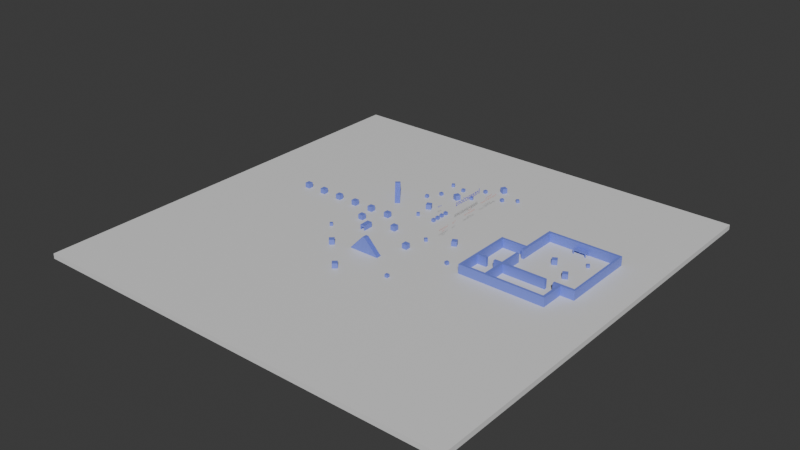 # Source: testing_level.blend  (saved by Blender 4.4.32; exported with 4.5.12 LTS)
import bpy
from mathutils import Matrix  # noqa: F401  (used for matrix-valued properties, if any)

bpy.ops.wm.read_factory_settings(use_empty=True)
scene = bpy.context.scene
scene.name = 'Scene'

# ---- collections
col_collection = bpy.data.collections.new('Collection'); scene.collection.children.link(col_collection)

# ---- materials (node trees are filled in below, after node groups)
mat_material = bpy.data.materials.new('Material')
mat_material.alpha_threshold = 0.0
mat_material.roughness = 0.5
mat_material.line_color = (0.0, 0.0, 0.0, 1.0)
mat_material_001 = bpy.data.materials.new('Material.001')
mat_text = bpy.data.materials.new('Text')
mat_sub_text = bpy.data.materials.new('Sub Text')

# ---- material node trees
mat_material.use_nodes = True; mat_material.node_tree.nodes.clear()
_N = mat_material.node_tree.nodes; _L = mat_material.node_tree.links
n0 = _N.new('ShaderNodeOutputMaterial'); n0.name = 'Material Output'; n0.location = (300, 300)
n1 = _N.new('ShaderNodeBsdfPrincipled'); n1.name = 'Principled BSDF'; n1.location = (10, 300)
n1.inputs[3].default_value = 1.45
_L.new(n1.outputs[0], n0.inputs[0])
n0.is_active_output = True
mat_material_001.use_nodes = True; mat_material_001.node_tree.nodes.clear()
_N = mat_material_001.node_tree.nodes; _L = mat_material_001.node_tree.links
n0 = _N.new('ShaderNodeBsdfPrincipled'); n0.name = 'Principled BSDF'; n0.location = (10, 300)
n0.inputs[0].default_value = (0.1836, 0.2421, 0.8003, 1.0)
n1 = _N.new('ShaderNodeOutputMaterial'); n1.name = 'Material Output'; n1.location = (300, 300)
_L.new(n0.outputs[0], n1.inputs[0])
n1.is_active_output = True
mat_text.use_nodes = True; mat_text.node_tree.nodes.clear()
_N = mat_text.node_tree.nodes; _L = mat_text.node_tree.links
n0 = _N.new('ShaderNodeBsdfPrincipled'); n0.name = 'Principled BSDF'; n0.location = (10, 300)
n0.inputs[0].default_value = (0.0577, 0.02324, 0.8011, 1.0)
n1 = _N.new('ShaderNodeOutputMaterial'); n1.name = 'Material Output'; n1.location = (300, 300)
_L.new(n0.outputs[0], n1.inputs[0])
n1.is_active_output = True
mat_sub_text.use_nodes = True; mat_sub_text.node_tree.nodes.clear()
_N = mat_sub_text.node_tree.nodes; _L = mat_sub_text.node_tree.links
n0 = _N.new('ShaderNodeBsdfPrincipled'); n0.name = 'Principled BSDF'; n0.location = (10, 300)
n0.inputs[0].default_value = (0.8002, 0.309, 0.261, 1.0)
n1 = _N.new('ShaderNodeOutputMaterial'); n1.name = 'Material Output'; n1.location = (300, 300)
_L.new(n0.outputs[0], n1.inputs[0])
n1.is_active_output = True

# ---- world
world_world = bpy.data.worlds.new('World'); scene.world = world_world
world_world.use_nodes = True; world_world.node_tree.nodes.clear()
_N = world_world.node_tree.nodes; _L = world_world.node_tree.links
n0 = _N.new('ShaderNodeOutputWorld'); n0.name = 'World Output'; n0.location = (300, 300)
n1 = _N.new('ShaderNodeBackground'); n1.name = 'Background'; n1.location = (10, 300)
n1.inputs[0].default_value = (0.05088, 0.05088, 0.05088, 1.0)
_L.new(n1.outputs[0], n0.inputs[0])
n0.is_active_output = True
world_world.color = (0.05088, 0.05088, 0.05088)
world_world.sun_shadow_jitter_overblur = 0.0

# ---- meshes
me_cube = bpy.data.meshes.new('Cube')
me_cube.from_pydata([(85.1, 85.1, 1.0), (85.1, 85.1, -1.0), (85.1, -85.1, 1.0), (85.1, -85.1, -1.0), (-85.1, 85.1, 1.0), (-85.1, 85.1, -1.0), (-85.1, -85.1, 1.0), (-85.1, -85.1, -1.0)], [], [(0, 4, 6, 2), (3, 2, 6, 7), (7, 6, 4, 5), (5, 1, 3, 7), (1, 0, 2, 3), (5, 4, 0, 1)])
_uv = me_cube.uv_layers.new(name='UVMap')
_uv.uv.foreach_set('vector', [0.625, 0.5, 0.875, 0.5, 0.875, 0.75, 0.625, 0.75, 0.375, 0.75, 0.625, 0.75, 0.625, 1.0, 0.375, 1.0, 0.375, 0.0, 0.625, 0.0, 0.625, 0.25, 0.375, 0.25, 0.125, 0.5, 0.375, 0.5, 0.375, 0.75, 0.125, 0.75, 0.375, 0.5, 0.625, 0.5, 0.625, 0.75, 0.375, 0.75, 0.375, 0.25, 0.625, 0.25, 0.625, 0.5, 0.375, 0.5])
me_cube.materials.append(mat_material)
me_cube.use_mirror_vertex_groups = False
me_cube.update()
me_cube_001 = bpy.data.meshes.new('Cube.001')
me_cube_001.from_pydata([(-3.062, 1.0, -3.062), (-3.062, 1.0, 2.938), (2.938, 1.0, -3.062), (-3.062, -1.0, -3.062), (-3.062, -1.0, 2.938), (2.938, -1.0, -3.062), (-2.762, 1.0, 2.938), (2.938, 1.0, -2.762), (-2.445, 1.0, 2.938), (-2.445, 1.0, 2.603), (-2.128, 1.0, 2.603), (-2.128, 1.0, 2.268), (-1.812, 1.0, 2.268), (-1.812, 1.0, 1.933), (-1.495, 1.0, 1.933), (-1.495, 1.0, 1.597), (-1.178, 1.0, 1.597), (-1.178, 1.0, 1.262), (-0.8615, 1.0, 1.262), (-0.8615, 1.0, 0.9267), (-0.5449, 1.0, 0.9267), (-0.5449, 1.0, 0.5914), (-0.2282, 1.0, 0.5914), (-0.2282, 1.0, 0.2561), (0.08846, 1.0, 0.2561), (0.08846, 1.0, -0.07919), (0.4051, 1.0, -0.07919), (0.4051, 1.0, -0.4145), (0.7218, 1.0, -0.4145), (0.7218, 1.0, -0.7498), (1.038, 1.0, -0.7498), (1.038, 1.0, -1.085), (1.355, 1.0, -1.085), (1.355, 1.0, -1.42), (1.672, 1.0, -1.42), (1.672, 1.0, -1.756), (1.988, 1.0, -1.756), (1.988, 1.0, -2.091), (2.305, 1.0, -2.091), (2.305, 1.0, -2.426), (2.622, 1.0, -2.426), (2.622, 1.0, -2.762), (2.938, -1.0, -2.762), (-2.762, -1.0, 2.938), (2.622, -1.0, -2.762), (2.622, -1.0, -2.426), (2.305, -1.0, -2.426), (2.305, -1.0, -2.091), (1.988, -1.0, -2.091), (1.988, -1.0, -1.756), (1.672, -1.0, -1.756), (1.672, -1.0, -1.42), (1.355, -1.0, -1.42), (1.355, -1.0, -1.085), (1.038, -1.0, -1.085), (1.038, -1.0, -0.7498), (0.7218, -1.0, -0.7498), (0.7218, -1.0, -0.4145), (0.4051, -1.0, -0.4145), (0.4051, -1.0, -0.07919), (0.08846, -1.0, -0.07919), (0.08846, -1.0, 0.2561), (-0.2282, -1.0, 0.2561), (-0.2282, -1.0, 0.5914), (-0.5449, -1.0, 0.5914), (-0.5449, -1.0, 0.9267), (-0.8615, -1.0, 0.9267), (-0.8615, -1.0, 1.262), (-1.178, -1.0, 1.262), (-1.178, -1.0, 1.597), (-1.495, -1.0, 1.597), (-1.495, -1.0, 1.933), (-1.812, -1.0, 1.933), (-1.812, -1.0, 2.268), (-2.128, -1.0, 2.268), (-2.128, -1.0, 2.603), (-2.445, -1.0, 2.603), (-2.445, -1.0, 2.938)], [], [(2, 7, 42, 5), (5, 42, 44, 45, 46, 47, 48, 49, 50, 51, 52, 53, 54, 55, 56, 57, 58, 59, 60, 61, 62, 63, 64, 65, 66, 67, 68, 69, 70, 71, 72, 73, 74, 75, 76, 77, 43, 4, 3), (3, 4, 1, 0), (2, 5, 3, 0), (0, 1, 6, 8, 9, 10, 11, 12, 13, 14, 15, 16, 17, 18, 19, 20, 21, 22, 23, 24, 25, 26, 27, 28, 29, 30, 31, 32, 33, 34, 35, 36, 37, 38, 39, 40, 41, 7, 2), (6, 43, 77, 8), (8, 77, 76, 9), (9, 76, 75, 10), (10, 75, 74, 11), (11, 74, 73, 12), (12, 73, 72, 13), (13, 72, 71, 14), (14, 71, 70, 15), (15, 70, 69, 16), (16, 69, 68, 17), (17, 68, 67, 18), (18, 67, 66, 19), (19, 66, 65, 20), (20, 65, 64, 21), (21, 64, 63, 22), (22, 63, 62, 23), (23, 62, 61, 24), (24, 61, 60, 25), (25, 60, 59, 26), (26, 59, 58, 27), (27, 58, 57, 28), (28, 57, 56, 29), (29, 56, 55, 30), (30, 55, 54, 31), (31, 54, 53, 32), (32, 53, 52, 33), (33, 52, 51, 34), (34, 51, 50, 35), (35, 50, 49, 36), (36, 49, 48, 37), (37, 48, 47, 38), (38, 47, 46, 39), (39, 46, 45, 40), (40, 45, 44, 41), (41, 44, 42, 7), (43, 6, 1, 4)])
_uv = me_cube_001.uv_layers.new(name='UVMap')
_uv.uv.foreach_set('vector', [0.375, 0.25, 0.3875, 0.25, 0.3875, 0.5, 0.375, 0.5, 0.375, 0.5, 0.3875, 0.5, 0.3875, 0.5132, 0.4015, 0.5132, 0.4015, 0.5264, 0.4154, 0.5264, 0.4154, 0.5396, 0.4294, 0.5396, 0.4294, 0.5528, 0.4434, 0.5528, 0.4434, 0.566, 0.4574, 0.566, 0.4574, 0.5792, 0.4713, 0.5792, 0.4713, 0.5924, 0.4853, 0.5924, 0.4853, 0.6056, 0.4993, 0.6056, 0.4993, 0.6187, 0.5132, 0.6187, 0.5132, 0.6319, 0.5272, 0.6319, 0.5272, 0.6451, 0.5412, 0.6451, 0.5412, 0.6583, 0.5551, 0.6583, 0.5551, 0.6715, 0.5691, 0.6715, 0.5691, 0.6847, 0.5831, 0.6847, 0.5831, 0.6979, 0.5971, 0.6979, 0.5971, 0.7111, 0.611, 0.7111, 0.611, 0.7243, 0.625, 0.7243, 0.625, 0.7375, 0.625, 0.75, 0.375, 0.75, 0.375, 0.75, 0.625, 0.75, 0.625, 1.0, 0.375, 1.0, 0.125, 0.5, 0.375, 0.5, 0.375, 0.75, 0.125, 0.75, 0.375, 0.0, 0.625, 0.0, 0.625, 0.0125, 0.625, 0.02569, 0.611, 0.02569, 0.611, 0.03889, 0.5971, 0.03889, 0.5971, 0.05208, 0.5831, 0.05208, 0.5831, 0.06528, 0.5691, 0.06528, 0.5691, 0.07847, 0.5551, 0.07847, 0.5551, 0.09167, 0.5412, 0.09167, 0.5412, 0.1049, 0.5272, 0.1049, 0.5272, 0.1181, 0.5132, 0.1181, 0.5132, 0.1313, 0.4993, 0.1313, 0.4993, 0.1444, 0.4853, 0.1444, 0.4853, 0.1576, 0.4713, 0.1576, 0.4713, 0.1708, 0.4574, 0.1708, 0.4574, 0.184, 0.4434, 0.184, 0.4434, 0.1972, 0.4294, 0.1972, 0.4294, 0.2104, 0.4154, 0.2104, 0.4154, 0.2236, 0.4015, 0.2236, 0.4015, 0.2368, 0.3875, 0.2368, 0.3875, 0.25, 0.375, 0.25, 0.875, 0.7375, 0.625, 0.7375, 0.625, 0.7243, 0.875, 0.7243, 0.875, 0.7243, 0.625, 0.7243, 0.625, 0.7243, 0.875, 0.7243, 0.875, 0.7243, 0.625, 0.7243, 0.625, 0.7111, 0.875, 0.7111, 0.875, 0.7111, 0.625, 0.7111, 0.625, 0.7111, 0.875, 0.7111, 0.875, 0.7111, 0.625, 0.7111, 0.625, 0.6979, 0.875, 0.6979, 0.875, 0.6979, 0.625, 0.6979, 0.625, 0.6979, 0.875, 0.6979, 0.875, 0.6979, 0.625, 0.6979, 0.625, 0.6847, 0.875, 0.6847, 0.875, 0.6847, 0.625, 0.6847, 0.625, 0.6847, 0.875, 0.6847, 0.875, 0.6847, 0.625, 0.6847, 0.625, 0.6715, 0.875, 0.6715, 0.875, 0.6715, 0.625, 0.6715, 0.625, 0.6715, 0.875, 0.6715, 0.875, 0.6715, 0.625, 0.6715, 0.625, 0.6583, 0.875, 0.6583, 0.875, 0.6583, 0.625, 0.6583, 0.625, 0.6583, 0.875, 0.6583, 0.875, 0.6583, 0.625, 0.6583, 0.625, 0.6451, 0.875, 0.6451, 0.875, 0.6451, 0.625, 0.6451, 0.625, 0.6451, 0.875, 0.6451, 0.875, 0.6451, 0.625, 0.6451, 0.625, 0.6319, 0.875, 0.6319, 0.875, 0.6319, 0.625, 0.6319, 0.625, 0.6319, 0.875, 0.6319, 0.875, 0.6319, 0.625, 0.6319, 0.625, 0.5, 0.875, 0.5, 0.625, 0.25, 0.625, 0.5, 0.4993, 0.5, 0.4993, 0.25, 0.4993, 0.25, 0.4993, 0.5, 0.4993, 0.5, 0.4993, 0.25, 0.4993, 0.25, 0.4993, 0.5, 0.4853, 0.5, 0.4853, 0.25, 0.4853, 0.25, 0.4853, 0.5, 0.4853, 0.5, 0.4853, 0.25, 0.4853, 0.25, 0.4853, 0.5, 0.4713, 0.5, 0.4713, 0.25, 0.4713, 0.25, 0.4713, 0.5, 0.4713, 0.5, 0.4713, 0.25, 0.4713, 0.25, 0.4713, 0.5, 0.4574, 0.5, 0.4574, 0.25, 0.4574, 0.25, 0.4574, 0.5, 0.4574, 0.5, 0.4574, 0.25, 0.4574, 0.25, 0.4574, 0.5, 0.4434, 0.5, 0.4434, 0.25, 0.4434, 0.25, 0.4434, 0.5, 0.4434, 0.5, 0.4434, 0.25, 0.4434, 0.25, 0.4434, 0.5, 0.4294, 0.5, 0.4294, 0.25, 0.4294, 0.25, 0.4294, 0.5, 0.4294, 0.5, 0.4294, 0.25, 0.4294, 0.25, 0.4294, 0.5, 0.4154, 0.5, 0.4154, 0.25, 0.4154, 0.25, 0.4154, 0.5, 0.4154, 0.5, 0.4154, 0.25, 0.4154, 0.25, 0.4154, 0.5, 0.4015, 0.5, 0.4015, 0.25, 0.4015, 0.25, 0.4015, 0.5, 0.4015, 0.5, 0.4015, 0.25, 0.4015, 0.25, 0.4015, 0.5, 0.3875, 0.5, 0.3875, 0.25, 0.3875, 0.25, 0.3875, 0.5, 0.3875, 0.5, 0.3875, 0.25, 0.625, 0.7375, 0.875, 0.7375, 0.875, 0.75, 0.625, 0.75])
me_cube_001.materials.append(mat_material_001)
me_cube_001.update()
me_cube_002 = bpy.data.meshes.new('Cube.002')
me_cube_002.from_pydata([(-1.0, -1.0, -1.0), (-1.0, -1.0, 1.0), (-1.0, 1.0, -1.0), (-1.0, 1.0, 1.0), (1.0, -1.0, -1.0), (1.0, -1.0, 1.0), (1.0, 1.0, -1.0), (1.0, 1.0, 1.0)], [], [(0, 1, 3, 2), (2, 3, 7, 6), (6, 7, 5, 4), (4, 5, 1, 0), (2, 6, 4, 0), (7, 3, 1, 5)])
_uv = me_cube_002.uv_layers.new(name='UVMap')
_uv.uv.foreach_set('vector', [0.375, 0.0, 0.625, 0.0, 0.625, 0.25, 0.375, 0.25, 0.375, 0.25, 0.625, 0.25, 0.625, 0.5, 0.375, 0.5, 0.375, 0.5, 0.625, 0.5, 0.625, 0.75, 0.375, 0.75, 0.375, 0.75, 0.625, 0.75, 0.625, 1.0, 0.375, 1.0, 0.125, 0.5, 0.375, 0.5, 0.375, 0.75, 0.125, 0.75, 0.625, 0.5, 0.875, 0.5, 0.875, 0.75, 0.625, 0.75])
me_cube_002.materials.append(mat_material_001)
me_cube_002.update()
me_cube_003 = bpy.data.meshes.new('Cube.003')
me_cube_003.from_pydata([(-1.0, -1.0, -1.0), (-1.0, -1.0, 1.0), (-1.0, 1.0, -1.0), (-1.0, 1.0, 1.0), (1.0, -1.0, -1.0), (1.0, -1.0, 1.0), (1.0, 1.0, -1.0), (1.0, 1.0, 1.0)], [], [(0, 1, 3, 2), (2, 3, 7, 6), (6, 7, 5, 4), (4, 5, 1, 0), (2, 6, 4, 0), (7, 3, 1, 5)])
_uv = me_cube_003.uv_layers.new(name='UVMap')
_uv.uv.foreach_set('vector', [0.375, 0.0, 0.625, 0.0, 0.625, 0.25, 0.375, 0.25, 0.375, 0.25, 0.625, 0.25, 0.625, 0.5, 0.375, 0.5, 0.375, 0.5, 0.625, 0.5, 0.625, 0.75, 0.375, 0.75, 0.375, 0.75, 0.625, 0.75, 0.625, 1.0, 0.375, 1.0, 0.125, 0.5, 0.375, 0.5, 0.375, 0.75, 0.125, 0.75, 0.625, 0.5, 0.875, 0.5, 0.875, 0.75, 0.625, 0.75])
me_cube_003.materials.append(mat_material_001)
me_cube_003.update()
me_cube_004 = bpy.data.meshes.new('Cube.004')
me_cube_004.from_pydata([(-0.6, -0.6, -0.6), (-0.6, -0.6, 0.6), (-0.6, 0.6, -0.6), (-0.6, 0.6, 0.6), (0.6, -0.6, -0.6), (0.6, -0.6, 0.6), (0.6, 0.6, -0.6), (0.6, 0.6, 0.6)], [], [(0, 1, 3, 2), (2, 3, 7, 6), (6, 7, 5, 4), (4, 5, 1, 0), (2, 6, 4, 0), (7, 3, 1, 5)])
_uv = me_cube_004.uv_layers.new(name='UVMap')
_uv.uv.foreach_set('vector', [0.375, 0.0, 0.625, 0.0, 0.625, 0.25, 0.375, 0.25, 0.375, 0.25, 0.625, 0.25, 0.625, 0.5, 0.375, 0.5, 0.375, 0.5, 0.625, 0.5, 0.625, 0.75, 0.375, 0.75, 0.375, 0.75, 0.625, 0.75, 0.625, 1.0, 0.375, 1.0, 0.125, 0.5, 0.375, 0.5, 0.375, 0.75, 0.125, 0.75, 0.625, 0.5, 0.875, 0.5, 0.875, 0.75, 0.625, 0.75])
me_cube_004.materials.append(mat_material_001)
me_cube_004.update()
me_cube_005 = bpy.data.meshes.new('Cube.005')
me_cube_005.from_pydata([(-0.8475, -0.041, -0.6), (-0.8475, -0.041, 0.6), (-0.041, 0.8475, -0.6), (-0.041, 0.8475, 0.6), (0.041, -0.8475, -0.6), (0.041, -0.8475, 0.6), (0.8475, 0.041, -0.6), (0.8475, 0.041, 0.6)], [], [(0, 1, 3, 2), (2, 3, 7, 6), (6, 7, 5, 4), (4, 5, 1, 0), (2, 6, 4, 0), (7, 3, 1, 5)])
_uv = me_cube_005.uv_layers.new(name='UVMap')
_uv.uv.foreach_set('vector', [0.375, 0.0, 0.625, 0.0, 0.625, 0.25, 0.375, 0.25, 0.375, 0.25, 0.625, 0.25, 0.625, 0.5, 0.375, 0.5, 0.375, 0.5, 0.625, 0.5, 0.625, 0.75, 0.375, 0.75, 0.375, 0.75, 0.625, 0.75, 0.625, 1.0, 0.375, 1.0, 0.125, 0.5, 0.375, 0.5, 0.375, 0.75, 0.125, 0.75, 0.625, 0.5, 0.875, 0.5, 0.875, 0.75, 0.625, 0.75])
me_cube_005.materials.append(mat_material_001)
me_cube_005.update()
me_cube_006 = bpy.data.meshes.new('Cube.006')
me_cube_006.from_pydata([(3.062, -1.0, -3.062), (3.062, -1.0, 2.938), (-2.938, -1.0, -3.062), (3.062, 1.0, -3.062), (3.062, 1.0, 2.938), (-2.938, 1.0, -3.062), (2.762, -1.0, 2.938), (-2.938, -1.0, -2.762), (2.445, -1.0, 2.938), (2.445, -1.0, 2.603), (2.128, -1.0, 2.603), (2.128, -1.0, 2.268), (1.812, -1.0, 2.268), (1.812, -1.0, 1.933), (1.495, -1.0, 1.933), (1.495, -1.0, 1.597), (1.178, -1.0, 1.597), (1.178, -1.0, 1.262), (0.8615, -1.0, 1.262), (0.8615, -1.0, 0.9267), (0.5449, -1.0, 0.9267), (0.5449, -1.0, 0.5914), (0.2282, -1.0, 0.5914), (0.2282, -1.0, 0.2561), (-0.08846, -1.0, 0.2561), (-0.08846, -1.0, -0.07919), (-0.4051, -1.0, -0.07919), (-0.4051, -1.0, -0.4145), (-0.7218, -1.0, -0.4145), (-0.7218, -1.0, -0.7498), (-1.038, -1.0, -0.7498), (-1.038, -1.0, -1.085), (-1.355, -1.0, -1.085), (-1.355, -1.0, -1.42), (-1.672, -1.0, -1.42), (-1.672, -1.0, -1.756), (-1.988, -1.0, -1.756), (-1.988, -1.0, -2.091), (-2.305, -1.0, -2.091), (-2.305, -1.0, -2.426), (-2.622, -1.0, -2.426), (-2.622, -1.0, -2.762), (-2.938, 1.0, -2.762), (2.762, 1.0, 2.938), (-2.622, 1.0, -2.762), (-2.622, 1.0, -2.426), (-2.305, 1.0, -2.426), (-2.305, 1.0, -2.091), (-1.988, 1.0, -2.091), (-1.988, 1.0, -1.756), (-1.672, 1.0, -1.756), (-1.672, 1.0, -1.42), (-1.355, 1.0, -1.42), (-1.355, 1.0, -1.085), (-1.038, 1.0, -1.085), (-1.038, 1.0, -0.7498), (-0.7218, 1.0, -0.7498), (-0.7218, 1.0, -0.4145), (-0.4051, 1.0, -0.4145), (-0.4051, 1.0, -0.07919), (-0.08846, 1.0, -0.07919), (-0.08846, 1.0, 0.2561), (0.2282, 1.0, 0.2561), (0.2282, 1.0, 0.5914), (0.5449, 1.0, 0.5914), (0.5449, 1.0, 0.9267), (0.8615, 1.0, 0.9267), (0.8615, 1.0, 1.262), (1.178, 1.0, 1.262), (1.178, 1.0, 1.597), (1.495, 1.0, 1.597), (1.495, 1.0, 1.933), (1.812, 1.0, 1.933), (1.812, 1.0, 2.268), (2.128, 1.0, 2.268), (2.128, 1.0, 2.603), (2.445, 1.0, 2.603), (2.445, 1.0, 2.938)], [], [(2, 7, 42, 5), (5, 42, 44, 45, 46, 47, 48, 49, 50, 51, 52, 53, 54, 55, 56, 57, 58, 59, 60, 61, 62, 63, 64, 65, 66, 67, 68, 69, 70, 71, 72, 73, 74, 75, 76, 77, 43, 4, 3), (3, 4, 1, 0), (2, 5, 3, 0), (0, 1, 6, 8, 9, 10, 11, 12, 13, 14, 15, 16, 17, 18, 19, 20, 21, 22, 23, 24, 25, 26, 27, 28, 29, 30, 31, 32, 33, 34, 35, 36, 37, 38, 39, 40, 41, 7, 2), (6, 43, 77, 8), (8, 77, 76, 9), (9, 76, 75, 10), (10, 75, 74, 11), (11, 74, 73, 12), (12, 73, 72, 13), (13, 72, 71, 14), (14, 71, 70, 15), (15, 70, 69, 16), (16, 69, 68, 17), (17, 68, 67, 18), (18, 67, 66, 19), (19, 66, 65, 20), (20, 65, 64, 21), (21, 64, 63, 22), (22, 63, 62, 23), (23, 62, 61, 24), (24, 61, 60, 25), (25, 60, 59, 26), (26, 59, 58, 27), (27, 58, 57, 28), (28, 57, 56, 29), (29, 56, 55, 30), (30, 55, 54, 31), (31, 54, 53, 32), (32, 53, 52, 33), (33, 52, 51, 34), (34, 51, 50, 35), (35, 50, 49, 36), (36, 49, 48, 37), (37, 48, 47, 38), (38, 47, 46, 39), (39, 46, 45, 40), (40, 45, 44, 41), (41, 44, 42, 7), (43, 6, 1, 4)])
_uv = me_cube_006.uv_layers.new(name='UVMap')
_uv.uv.foreach_set('vector', [0.375, 0.25, 0.3875, 0.25, 0.3875, 0.5, 0.375, 0.5, 0.375, 0.5, 0.3875, 0.5, 0.3875, 0.5132, 0.4015, 0.5132, 0.4015, 0.5264, 0.4154, 0.5264, 0.4154, 0.5396, 0.4294, 0.5396, 0.4294, 0.5528, 0.4434, 0.5528, 0.4434, 0.566, 0.4574, 0.566, 0.4574, 0.5792, 0.4713, 0.5792, 0.4713, 0.5924, 0.4853, 0.5924, 0.4853, 0.6056, 0.4993, 0.6056, 0.4993, 0.6187, 0.5132, 0.6187, 0.5132, 0.6319, 0.5272, 0.6319, 0.5272, 0.6451, 0.5412, 0.6451, 0.5412, 0.6583, 0.5551, 0.6583, 0.5551, 0.6715, 0.5691, 0.6715, 0.5691, 0.6847, 0.5831, 0.6847, 0.5831, 0.6979, 0.5971, 0.6979, 0.5971, 0.7111, 0.611, 0.7111, 0.611, 0.7243, 0.625, 0.7243, 0.625, 0.7375, 0.625, 0.75, 0.375, 0.75, 0.375, 0.75, 0.625, 0.75, 0.625, 1.0, 0.375, 1.0, 0.125, 0.5, 0.375, 0.5, 0.375, 0.75, 0.125, 0.75, 0.375, 0.0, 0.625, 0.0, 0.625, 0.0125, 0.625, 0.02569, 0.611, 0.02569, 0.611, 0.03889, 0.5971, 0.03889, 0.5971, 0.05208, 0.5831, 0.05208, 0.5831, 0.06528, 0.5691, 0.06528, 0.5691, 0.07847, 0.5551, 0.07847, 0.5551, 0.09167, 0.5412, 0.09167, 0.5412, 0.1049, 0.5272, 0.1049, 0.5272, 0.1181, 0.5132, 0.1181, 0.5132, 0.1313, 0.4993, 0.1313, 0.4993, 0.1444, 0.4853, 0.1444, 0.4853, 0.1576, 0.4713, 0.1576, 0.4713, 0.1708, 0.4574, 0.1708, 0.4574, 0.184, 0.4434, 0.184, 0.4434, 0.1972, 0.4294, 0.1972, 0.4294, 0.2104, 0.4154, 0.2104, 0.4154, 0.2236, 0.4015, 0.2236, 0.4015, 0.2368, 0.3875, 0.2368, 0.3875, 0.25, 0.375, 0.25, 0.875, 0.7375, 0.625, 0.7375, 0.625, 0.7243, 0.875, 0.7243, 0.875, 0.7243, 0.625, 0.7243, 0.625, 0.7243, 0.875, 0.7243, 0.875, 0.7243, 0.625, 0.7243, 0.625, 0.7111, 0.875, 0.7111, 0.875, 0.7111, 0.625, 0.7111, 0.625, 0.7111, 0.875, 0.7111, 0.875, 0.7111, 0.625, 0.7111, 0.625, 0.6979, 0.875, 0.6979, 0.875, 0.6979, 0.625, 0.6979, 0.625, 0.6979, 0.875, 0.6979, 0.875, 0.6979, 0.625, 0.6979, 0.625, 0.6847, 0.875, 0.6847, 0.875, 0.6847, 0.625, 0.6847, 0.625, 0.6847, 0.875, 0.6847, 0.875, 0.6847, 0.625, 0.6847, 0.625, 0.6715, 0.875, 0.6715, 0.875, 0.6715, 0.625, 0.6715, 0.625, 0.6715, 0.875, 0.6715, 0.875, 0.6715, 0.625, 0.6715, 0.625, 0.6583, 0.875, 0.6583, 0.875, 0.6583, 0.625, 0.6583, 0.625, 0.6583, 0.875, 0.6583, 0.875, 0.6583, 0.625, 0.6583, 0.625, 0.6451, 0.875, 0.6451, 0.875, 0.6451, 0.625, 0.6451, 0.625, 0.6451, 0.875, 0.6451, 0.875, 0.6451, 0.625, 0.6451, 0.625, 0.6319, 0.875, 0.6319, 0.875, 0.6319, 0.625, 0.6319, 0.625, 0.6319, 0.875, 0.6319, 0.875, 0.6319, 0.625, 0.6319, 0.625, 0.5, 0.875, 0.5, 0.625, 0.25, 0.625, 0.5, 0.4993, 0.5, 0.4993, 0.25, 0.4993, 0.25, 0.4993, 0.5, 0.4993, 0.5, 0.4993, 0.25, 0.4993, 0.25, 0.4993, 0.5, 0.4853, 0.5, 0.4853, 0.25, 0.4853, 0.25, 0.4853, 0.5, 0.4853, 0.5, 0.4853, 0.25, 0.4853, 0.25, 0.4853, 0.5, 0.4713, 0.5, 0.4713, 0.25, 0.4713, 0.25, 0.4713, 0.5, 0.4713, 0.5, 0.4713, 0.25, 0.4713, 0.25, 0.4713, 0.5, 0.4574, 0.5, 0.4574, 0.25, 0.4574, 0.25, 0.4574, 0.5, 0.4574, 0.5, 0.4574, 0.25, 0.4574, 0.25, 0.4574, 0.5, 0.4434, 0.5, 0.4434, 0.25, 0.4434, 0.25, 0.4434, 0.5, 0.4434, 0.5, 0.4434, 0.25, 0.4434, 0.25, 0.4434, 0.5, 0.4294, 0.5, 0.4294, 0.25, 0.4294, 0.25, 0.4294, 0.5, 0.4294, 0.5, 0.4294, 0.25, 0.4294, 0.25, 0.4294, 0.5, 0.4154, 0.5, 0.4154, 0.25, 0.4154, 0.25, 0.4154, 0.5, 0.4154, 0.5, 0.4154, 0.25, 0.4154, 0.25, 0.4154, 0.5, 0.4015, 0.5, 0.4015, 0.25, 0.4015, 0.25, 0.4015, 0.5, 0.4015, 0.5, 0.4015, 0.25, 0.4015, 0.25, 0.4015, 0.5, 0.3875, 0.5, 0.3875, 0.25, 0.3875, 0.25, 0.3875, 0.5, 0.3875, 0.5, 0.3875, 0.25, 0.625, 0.7375, 0.875, 0.7375, 0.875, 0.75, 0.625, 0.75])
me_cube_006.materials.append(mat_material_001)
me_cube_006.update()
me_cube_007 = bpy.data.meshes.new('Cube.007')
me_cube_007.from_pydata([(-1.051, -1.0, -0.9486), (-1.051, 1.0, -0.9486), (0.9486, -1.0, -0.9486), (0.9486, -1.0, 1.051), (0.9486, 1.0, -0.9486), (0.9486, 1.0, 1.051), (0.672, -1.0, 1.051), (-1.051, -1.0, -0.672), (0.672, -1.0, 0.6206), (0.2411, -1.0, 0.6206), (0.2411, -1.0, 0.1897), (-0.1897, -1.0, 0.1897), (-0.1897, -1.0, -0.2411), (-0.6206, -1.0, -0.2411), (-0.6206, -1.0, -0.672), (-1.051, 1.0, -0.672), (0.672, 1.0, 1.051), (-0.6206, 1.0, -0.672), (-0.6206, 1.0, -0.2411), (-0.1897, 1.0, -0.2411), (-0.1897, 1.0, 0.1897), (0.2411, 1.0, 0.1897), (0.2411, 1.0, 0.6206), (0.672, 1.0, 0.6206)], [], [(5, 16, 6, 3), (4, 5, 3, 2), (0, 7, 15, 1), (1, 4, 2, 0), (1, 15, 17, 18, 19, 20, 21, 22, 23, 16, 5, 4), (6, 16, 23, 8), (8, 23, 22, 9), (9, 22, 21, 10), (10, 21, 20, 11), (11, 20, 19, 12), (12, 19, 18, 13), (13, 18, 17, 14), (14, 17, 15, 7), (2, 3, 6, 8, 9, 10, 11, 12, 13, 14, 7, 0)])
_uv = me_cube_007.uv_layers.new(name='UVMap')
_uv.uv.foreach_set('vector', [0.625, 0.5, 0.6596, 0.5, 0.6596, 0.75, 0.625, 0.75, 0.375, 0.5, 0.625, 0.5, 0.625, 0.75, 0.375, 0.75, 0.375, 0.0, 0.4096, 0.0, 0.4096, 0.25, 0.375, 0.25, 0.125, 0.5, 0.375, 0.5, 0.375, 0.75, 0.125, 0.75, 0.375, 0.25, 0.4096, 0.25, 0.4096, 0.3039, 0.4634, 0.3039, 0.4634, 0.3577, 0.5173, 0.3577, 0.5173, 0.4116, 0.5711, 0.4116, 0.5711, 0.4654, 0.625, 0.4654, 0.625, 0.5, 0.375, 0.5, 0.6596, 0.75, 0.6596, 0.5, 0.6596, 0.5, 0.6596, 0.75, 0.6596, 0.75, 0.6596, 0.5, 0.7134, 0.5, 0.7134, 0.75, 0.7134, 0.75, 0.7134, 0.5, 0.7134, 0.5, 0.7134, 0.75, 0.7134, 0.75, 0.7134, 0.5, 0.875, 0.5, 0.875, 0.75, 0.625, 0.0, 0.625, 0.25, 0.4634, 0.25, 0.4634, 0.0, 0.4634, 0.0, 0.4634, 0.25, 0.4634, 0.25, 0.4634, 0.0, 0.4634, 0.0, 0.4634, 0.25, 0.4096, 0.25, 0.4096, 0.0, 0.4096, 0.0, 0.4096, 0.25, 0.4096, 0.25, 0.4096, 0.0, 0.375, 0.75, 0.625, 0.75, 0.625, 0.7846, 0.5711, 0.7846, 0.5711, 0.8384, 0.5173, 0.8384, 0.5173, 0.8923, 0.4634, 0.8923, 0.4634, 0.9461, 0.4096, 0.9461, 0.4096, 1.0, 0.375, 1.0])
me_cube_007.materials.append(mat_material_001)
me_cube_007.update()
me_cube_008 = bpy.data.meshes.new('Cube.008')
me_cube_008.from_pydata([(-1.0, -1.0, -0.8138), (-1.0, -1.0, 1.186), (-1.0, 1.0, -0.8138), (-1.0, 1.0, 1.186), (1.0, -1.0, -0.8138), (1.0, -1.0, 1.186), (1.0, 1.0, -0.8138), (1.0, 1.0, 1.186), (-0.6635, 1.0, 0.4413), (-0.6635, 1.0, -0.8138), (0.6635, 1.0, 0.4413), (0.6635, 1.0, -0.8138), (0.6635, -1.0, 0.4413), (-0.6635, -1.0, -0.8138), (-0.6635, -1.0, 0.4413), (0.6635, -1.0, -0.8138)], [], [(0, 1, 3, 2), (2, 3, 7, 6, 11, 10, 8, 9), (6, 7, 5, 4), (15, 4, 5, 1, 0, 13, 14, 12), (11, 6, 4, 15), (0, 2, 9, 13), (7, 3, 1, 5), (9, 8, 14, 13), (12, 10, 11, 15), (8, 10, 12, 14)])
_uv = me_cube_008.uv_layers.new(name='UVMap')
_uv.uv.foreach_set('vector', [0.375, 0.0, 0.625, 0.0, 0.625, 0.25, 0.375, 0.25, 0.375, 0.25, 0.625, 0.25, 0.625, 0.5, 0.375, 0.5, 0.375, 0.4579, 0.5319, 0.4579, 0.5319, 0.2921, 0.375, 0.2921, 0.375, 0.5, 0.625, 0.5, 0.625, 0.75, 0.375, 0.75, 0.375, 0.7921, 0.375, 0.75, 0.625, 0.75, 0.625, 1.0, 0.375, 1.0, 0.375, 0.9579, 0.5319, 0.9579, 0.5319, 0.7921, 0.3329, 0.5, 0.375, 0.5, 0.375, 0.75, 0.3329, 0.75, 0.125, 0.75, 0.125, 0.5, 0.1671, 0.5, 0.1671, 0.75, 0.625, 0.5, 0.875, 0.5, 0.875, 0.75, 0.625, 0.75, 0.3886, 0.2049, 0.625, 0.2049, 0.625, 0.04512, 0.3886, 0.04512, 0.625, 0.7049, 0.625, 0.5451, 0.3886, 0.5451, 0.3886, 0.7049, 0.875, 0.5451, 0.625, 0.5451, 0.625, 0.7049, 0.875, 0.7049])
me_cube_008.materials.append(mat_material_001)
me_cube_008.update()
me_cube_009 = bpy.data.meshes.new('Cube.009')
me_cube_009.from_pydata([(-1.0, -1.0, -0.8138), (-1.0, -1.0, 1.186), (-1.0, 1.0, -0.8138), (-1.0, 1.0, 1.186), (1.0, -1.0, -0.8138), (1.0, -1.0, 1.186), (1.0, 1.0, -0.8138), (1.0, 1.0, 1.186), (-0.6635, 1.0, 0.4413), (-0.6635, 1.0, -0.8138), (0.6635, 1.0, 0.4413), (0.6635, 1.0, -0.8138), (0.6635, -1.0, 0.4413), (-0.6635, -1.0, -0.8138), (-0.6635, -1.0, 0.4413), (0.6635, -1.0, -0.8138)], [], [(0, 1, 3, 2), (2, 3, 7, 6, 11, 10, 8, 9), (6, 7, 5, 4), (15, 4, 5, 1, 0, 13, 14, 12), (11, 6, 4, 15), (0, 2, 9, 13), (7, 3, 1, 5), (9, 8, 14, 13), (12, 10, 11, 15), (8, 10, 12, 14)])
_uv = me_cube_009.uv_layers.new(name='UVMap')
_uv.uv.foreach_set('vector', [0.375, 0.0, 0.625, 0.0, 0.625, 0.25, 0.375, 0.25, 0.375, 0.25, 0.625, 0.25, 0.625, 0.5, 0.375, 0.5, 0.375, 0.4579, 0.5319, 0.4579, 0.5319, 0.2921, 0.375, 0.2921, 0.375, 0.5, 0.625, 0.5, 0.625, 0.75, 0.375, 0.75, 0.375, 0.7921, 0.375, 0.75, 0.625, 0.75, 0.625, 1.0, 0.375, 1.0, 0.375, 0.9579, 0.5319, 0.9579, 0.5319, 0.7921, 0.3329, 0.5, 0.375, 0.5, 0.375, 0.75, 0.3329, 0.75, 0.125, 0.75, 0.125, 0.5, 0.1671, 0.5, 0.1671, 0.75, 0.625, 0.5, 0.875, 0.5, 0.875, 0.75, 0.625, 0.75, 0.3886, 0.2049, 0.625, 0.2049, 0.625, 0.04512, 0.3886, 0.04512, 0.625, 0.7049, 0.625, 0.5451, 0.3886, 0.5451, 0.3886, 0.7049, 0.875, 0.5451, 0.625, 0.5451, 0.625, 0.7049, 0.875, 0.7049])
me_cube_009.materials.append(mat_material_001)
me_cube_009.update()
me_cube_010 = bpy.data.meshes.new('Cube.010')
me_cube_010.from_pydata([(-1.0, -1.0, -1.0), (-1.0, -1.0, 1.0), (-1.0, 1.0, -1.0), (-1.0, 1.0, 1.0), (1.0, -1.0, -1.0), (1.0, -1.0, 1.0), (1.0, 1.0, -1.0), (1.0, 1.0, 1.0)], [], [(0, 1, 3, 2), (2, 3, 7, 6), (6, 7, 5, 4), (4, 5, 1, 0), (2, 6, 4, 0), (7, 3, 1, 5)])
_uv = me_cube_010.uv_layers.new(name='UVMap')
_uv.uv.foreach_set('vector', [0.375, 0.0, 0.625, 0.0, 0.625, 0.25, 0.375, 0.25, 0.375, 0.25, 0.625, 0.25, 0.625, 0.5, 0.375, 0.5, 0.375, 0.5, 0.625, 0.5, 0.625, 0.75, 0.375, 0.75, 0.375, 0.75, 0.625, 0.75, 0.625, 1.0, 0.375, 1.0, 0.125, 0.5, 0.375, 0.5, 0.375, 0.75, 0.125, 0.75, 0.625, 0.5, 0.875, 0.5, 0.875, 0.75, 0.625, 0.75])
me_cube_010.materials.append(mat_material_001)
me_cube_010.update()
me_cube_012 = bpy.data.meshes.new('Cube.012')
me_cube_012.from_pydata([(1.411, -0.09481, -1.0), (1.411, -0.09481, 1.0), (-0.0948, -1.411, -1.0), (-0.0948, -1.411, 1.0), (0.09481, 1.411, -1.0), (0.09481, 1.411, 1.0), (-1.411, 0.09481, -1.0), (-1.411, 0.09481, 1.0)], [], [(0, 1, 3, 2), (2, 3, 7, 6), (6, 7, 5, 4), (4, 5, 1, 0), (2, 6, 4, 0), (7, 3, 1, 5)])
_uv = me_cube_012.uv_layers.new(name='UVMap')
_uv.uv.foreach_set('vector', [0.375, 0.0, 0.625, 0.0, 0.625, 0.25, 0.375, 0.25, 0.375, 0.25, 0.625, 0.25, 0.625, 0.5, 0.375, 0.5, 0.375, 0.5, 0.625, 0.5, 0.625, 0.75, 0.375, 0.75, 0.375, 0.75, 0.625, 0.75, 0.625, 1.0, 0.375, 1.0, 0.125, 0.5, 0.375, 0.5, 0.375, 0.75, 0.125, 0.75, 0.625, 0.5, 0.875, 0.5, 0.875, 0.75, 0.625, 0.75])
me_cube_012.materials.append(mat_material_001)
me_cube_012.update()
me_cube_013 = bpy.data.meshes.new('Cube.013')
me_cube_013.from_pydata([(0.8466, -0.05688, -0.6), (0.8466, -0.05688, 0.6), (-0.05688, -0.8466, -0.6), (-0.05688, -0.8466, 0.6), (0.05688, 0.8466, -0.6), (0.05688, 0.8466, 0.6), (-0.8466, 0.05688, -0.6), (-0.8466, 0.05688, 0.6)], [], [(0, 1, 3, 2), (2, 3, 7, 6), (6, 7, 5, 4), (4, 5, 1, 0), (2, 6, 4, 0), (7, 3, 1, 5)])
_uv = me_cube_013.uv_layers.new(name='UVMap')
_uv.uv.foreach_set('vector', [0.375, 0.0, 0.625, 0.0, 0.625, 0.25, 0.375, 0.25, 0.375, 0.25, 0.625, 0.25, 0.625, 0.5, 0.375, 0.5, 0.375, 0.5, 0.625, 0.5, 0.625, 0.75, 0.375, 0.75, 0.375, 0.75, 0.625, 0.75, 0.625, 1.0, 0.375, 1.0, 0.125, 0.5, 0.375, 0.5, 0.375, 0.75, 0.125, 0.75, 0.625, 0.5, 0.875, 0.5, 0.875, 0.75, 0.625, 0.75])
me_cube_013.materials.append(mat_material_001)
me_cube_013.update()
me_cube_014 = bpy.data.meshes.new('Cube.014')
me_cube_014.from_pydata([(-0.6, -0.6, -0.6), (-0.6, -0.6, 0.6), (-0.6, 0.6, -0.6), (-0.6, 0.6, 0.6), (0.6, -0.6, -0.6), (0.6, -0.6, 0.6), (0.6, 0.6, -0.6), (0.6, 0.6, 0.6)], [], [(0, 1, 3, 2), (2, 3, 7, 6), (6, 7, 5, 4), (4, 5, 1, 0), (2, 6, 4, 0), (7, 3, 1, 5)])
_uv = me_cube_014.uv_layers.new(name='UVMap')
_uv.uv.foreach_set('vector', [0.375, 0.0, 0.625, 0.0, 0.625, 0.25, 0.375, 0.25, 0.375, 0.25, 0.625, 0.25, 0.625, 0.5, 0.375, 0.5, 0.375, 0.5, 0.625, 0.5, 0.625, 0.75, 0.375, 0.75, 0.375, 0.75, 0.625, 0.75, 0.625, 1.0, 0.375, 1.0, 0.125, 0.5, 0.375, 0.5, 0.375, 0.75, 0.125, 0.75, 0.625, 0.5, 0.875, 0.5, 0.875, 0.75, 0.625, 0.75])
me_cube_014.materials.append(mat_material_001)
me_cube_014.update()
me_cube_015 = bpy.data.meshes.new('Cube.015')
me_cube_015.from_pydata([(1.411, -0.09481, -1.0), (1.411, -0.09481, 1.0), (-0.09481, -1.411, -1.0), (-0.09481, -1.411, 1.0), (0.09481, 1.411, -1.0), (0.09481, 1.411, 1.0), (-1.411, 0.0948, -1.0), (-1.411, 0.0948, 1.0)], [], [(0, 1, 3, 2), (2, 3, 7, 6), (6, 7, 5, 4), (4, 5, 1, 0), (2, 6, 4, 0), (7, 3, 1, 5)])
_uv = me_cube_015.uv_layers.new(name='UVMap')
_uv.uv.foreach_set('vector', [0.375, 0.0, 0.625, 0.0, 0.625, 0.25, 0.375, 0.25, 0.375, 0.25, 0.625, 0.25, 0.625, 0.5, 0.375, 0.5, 0.375, 0.5, 0.625, 0.5, 0.625, 0.75, 0.375, 0.75, 0.375, 0.75, 0.625, 0.75, 0.625, 1.0, 0.375, 1.0, 0.125, 0.5, 0.375, 0.5, 0.375, 0.75, 0.125, 0.75, 0.625, 0.5, 0.875, 0.5, 0.875, 0.75, 0.625, 0.75])
me_cube_015.materials.append(mat_material_001)
me_cube_015.update()
me_cube_011 = bpy.data.meshes.new('Cube.011')
me_cube_011.from_pydata([(-1.0, -1.0, -1.0), (-1.0, -1.0, 1.0), (-1.0, 1.0, -1.0), (-1.0, 1.0, 1.0), (1.0, -1.0, -1.0), (1.0, -1.0, 1.0), (1.0, 1.0, -1.0), (1.0, 1.0, 1.0)], [], [(0, 1, 3, 2), (2, 3, 7, 6), (6, 7, 5, 4), (4, 5, 1, 0), (2, 6, 4, 0), (7, 3, 1, 5)])
_uv = me_cube_011.uv_layers.new(name='UVMap')
_uv.uv.foreach_set('vector', [0.375, 0.0, 0.625, 0.0, 0.625, 0.25, 0.375, 0.25, 0.375, 0.25, 0.625, 0.25, 0.625, 0.5, 0.375, 0.5, 0.375, 0.5, 0.625, 0.5, 0.625, 0.75, 0.375, 0.75, 0.375, 0.75, 0.625, 0.75, 0.625, 1.0, 0.375, 1.0, 0.125, 0.5, 0.375, 0.5, 0.375, 0.75, 0.125, 0.75, 0.625, 0.5, 0.875, 0.5, 0.875, 0.75, 0.625, 0.75])
me_cube_011.materials.append(mat_material_001)
me_cube_011.update()
me_cube_016 = bpy.data.meshes.new('Cube.016')
me_cube_016.from_pydata([(-1.321, 0.5051, -1.0), (-1.321, 0.5051, 1.0), (0.5051, 1.321, -1.0), (0.5051, 1.321, 1.0), (-0.5051, -1.321, -1.0), (-0.5051, -1.321, 1.0), (1.321, -0.5051, -1.0), (1.321, -0.5051, 1.0)], [], [(0, 1, 3, 2), (2, 3, 7, 6), (6, 7, 5, 4), (4, 5, 1, 0), (2, 6, 4, 0), (7, 3, 1, 5)])
_uv = me_cube_016.uv_layers.new(name='UVMap')
_uv.uv.foreach_set('vector', [0.375, 0.0, 0.625, 0.0, 0.625, 0.25, 0.375, 0.25, 0.375, 0.25, 0.625, 0.25, 0.625, 0.5, 0.375, 0.5, 0.375, 0.5, 0.625, 0.5, 0.625, 0.75, 0.375, 0.75, 0.375, 0.75, 0.625, 0.75, 0.625, 1.0, 0.375, 1.0, 0.125, 0.5, 0.375, 0.5, 0.375, 0.75, 0.125, 0.75, 0.625, 0.5, 0.875, 0.5, 0.875, 0.75, 0.625, 0.75])
me_cube_016.materials.append(mat_material_001)
me_cube_016.update()
me_cube_017 = bpy.data.meshes.new('Cube.017')
me_cube_017.from_pydata([(-0.3831, 0.7571, -0.6), (-0.3831, 0.7571, 0.6), (0.7571, 0.3831, -0.6), (0.7571, 0.3831, 0.6), (-0.7571, -0.3831, -0.6), (-0.7571, -0.3831, 0.6), (0.3831, -0.7571, -0.6), (0.3831, -0.7571, 0.6)], [], [(0, 1, 3, 2), (2, 3, 7, 6), (6, 7, 5, 4), (4, 5, 1, 0), (2, 6, 4, 0), (7, 3, 1, 5)])
_uv = me_cube_017.uv_layers.new(name='UVMap')
_uv.uv.foreach_set('vector', [0.375, 0.0, 0.625, 0.0, 0.625, 0.25, 0.375, 0.25, 0.375, 0.25, 0.625, 0.25, 0.625, 0.5, 0.375, 0.5, 0.375, 0.5, 0.625, 0.5, 0.625, 0.75, 0.375, 0.75, 0.375, 0.75, 0.625, 0.75, 0.625, 1.0, 0.375, 1.0, 0.125, 0.5, 0.375, 0.5, 0.375, 0.75, 0.125, 0.75, 0.625, 0.5, 0.875, 0.5, 0.875, 0.75, 0.625, 0.75])
me_cube_017.materials.append(mat_material_001)
me_cube_017.update()
me_cube_018 = bpy.data.meshes.new('Cube.018')
me_cube_018.from_pydata([(-1.321, 0.5051, -1.0), (-1.321, 0.5051, 1.0), (0.5051, 1.321, -1.0), (0.5051, 1.321, 1.0), (-0.5051, -1.321, -1.0), (-0.5051, -1.321, 1.0), (1.321, -0.5051, -1.0), (1.321, -0.5051, 1.0)], [], [(0, 1, 3, 2), (2, 3, 7, 6), (6, 7, 5, 4), (4, 5, 1, 0), (2, 6, 4, 0), (7, 3, 1, 5)])
_uv = me_cube_018.uv_layers.new(name='UVMap')
_uv.uv.foreach_set('vector', [0.375, 0.0, 0.625, 0.0, 0.625, 0.25, 0.375, 0.25, 0.375, 0.25, 0.625, 0.25, 0.625, 0.5, 0.375, 0.5, 0.375, 0.5, 0.625, 0.5, 0.625, 0.75, 0.375, 0.75, 0.375, 0.75, 0.625, 0.75, 0.625, 1.0, 0.375, 1.0, 0.125, 0.5, 0.375, 0.5, 0.375, 0.75, 0.125, 0.75, 0.625, 0.5, 0.875, 0.5, 0.875, 0.75, 0.625, 0.75])
me_cube_018.materials.append(mat_material_001)
me_cube_018.update()
me_cube_023 = bpy.data.meshes.new('Cube.023')
me_cube_023.from_pydata([(0.6002, -0.5998, -0.6), (0.6002, -0.5998, 0.6), (-0.5998, -0.6002, -0.6), (-0.5998, -0.6002, 0.6), (0.5998, 0.6002, -0.6), (0.5998, 0.6002, 0.6), (-0.6002, 0.5998, -0.6), (-0.6002, 0.5998, 0.6)], [], [(0, 1, 3, 2), (2, 3, 7, 6), (6, 7, 5, 4), (4, 5, 1, 0), (2, 6, 4, 0), (7, 3, 1, 5)])
_uv = me_cube_023.uv_layers.new(name='UVMap')
_uv.uv.foreach_set('vector', [0.375, 0.0, 0.625, 0.0, 0.625, 0.25, 0.375, 0.25, 0.375, 0.25, 0.625, 0.25, 0.625, 0.5, 0.375, 0.5, 0.375, 0.5, 0.625, 0.5, 0.625, 0.75, 0.375, 0.75, 0.375, 0.75, 0.625, 0.75, 0.625, 1.0, 0.375, 1.0, 0.125, 0.5, 0.375, 0.5, 0.375, 0.75, 0.125, 0.75, 0.625, 0.5, 0.875, 0.5, 0.875, 0.75, 0.625, 0.75])
me_cube_023.materials.append(mat_material_001)
me_cube_023.update()
me_cube_024 = bpy.data.meshes.new('Cube.024')
me_cube_024.from_pydata([(0.1391, 0.837, -0.6), (0.1391, 0.837, 0.6), (0.837, -0.1391, -0.6), (0.837, -0.1391, 0.6), (-0.837, 0.1391, -0.6), (-0.837, 0.1391, 0.6), (-0.1391, -0.837, -0.6), (-0.1391, -0.837, 0.6)], [], [(0, 1, 3, 2), (2, 3, 7, 6), (6, 7, 5, 4), (4, 5, 1, 0), (2, 6, 4, 0), (7, 3, 1, 5)])
_uv = me_cube_024.uv_layers.new(name='UVMap')
_uv.uv.foreach_set('vector', [0.375, 0.0, 0.625, 0.0, 0.625, 0.25, 0.375, 0.25, 0.375, 0.25, 0.625, 0.25, 0.625, 0.5, 0.375, 0.5, 0.375, 0.5, 0.625, 0.5, 0.625, 0.75, 0.375, 0.75, 0.375, 0.75, 0.625, 0.75, 0.625, 1.0, 0.375, 1.0, 0.125, 0.5, 0.375, 0.5, 0.375, 0.75, 0.125, 0.75, 0.625, 0.5, 0.875, 0.5, 0.875, 0.75, 0.625, 0.75])
me_cube_024.materials.append(mat_material_001)
me_cube_024.update()
me_cube_027 = bpy.data.meshes.new('Cube.027')
me_cube_027.from_pydata([(-3.062, 1.0, -3.062), (-3.062, 1.0, 2.938), (2.938, 1.0, -3.062), (-3.062, -1.0, -3.062), (-3.062, -1.0, 2.938), (2.938, -1.0, -3.062), (-2.762, 1.0, 2.938), (2.938, 1.0, -2.762), (-2.445, 1.0, 2.938), (-2.445, 1.0, 2.603), (-2.128, 1.0, 2.603), (-2.128, 1.0, 2.268), (-1.812, 1.0, 2.268), (-1.812, 1.0, 1.933), (-1.495, 1.0, 1.933), (-1.495, 1.0, 1.597), (-1.178, 1.0, 1.597), (-1.178, 1.0, 1.262), (-0.8615, 1.0, 1.262), (-0.8615, 1.0, 0.9267), (-0.5449, 1.0, 0.9267), (-0.5449, 1.0, 0.5914), (-0.2282, 1.0, 0.5914), (-0.2282, 1.0, 0.2561), (0.08846, 1.0, 0.2561), (0.08846, 1.0, -0.07919), (0.4051, 1.0, -0.07919), (0.4051, 1.0, -0.4145), (0.7218, 1.0, -0.4145), (0.7218, 1.0, -0.7498), (1.038, 1.0, -0.7498), (1.038, 1.0, -1.085), (1.355, 1.0, -1.085), (1.355, 1.0, -1.42), (1.672, 1.0, -1.42), (1.672, 1.0, -1.756), (1.988, 1.0, -1.756), (1.988, 1.0, -2.091), (2.305, 1.0, -2.091), (2.305, 1.0, -2.426), (2.622, 1.0, -2.426), (2.622, 1.0, -2.762), (2.938, -1.0, -2.762), (-2.762, -1.0, 2.938), (2.622, -1.0, -2.762), (2.622, -1.0, -2.426), (2.305, -1.0, -2.426), (2.305, -1.0, -2.091), (1.988, -1.0, -2.091), (1.988, -1.0, -1.756), (1.672, -1.0, -1.756), (1.672, -1.0, -1.42), (1.355, -1.0, -1.42), (1.355, -1.0, -1.085), (1.038, -1.0, -1.085), (1.038, -1.0, -0.7498), (0.7218, -1.0, -0.7498), (0.7218, -1.0, -0.4145), (0.4051, -1.0, -0.4145), (0.4051, -1.0, -0.07919), (0.08846, -1.0, -0.07919), (0.08846, -1.0, 0.2561), (-0.2282, -1.0, 0.2561), (-0.2282, -1.0, 0.5914), (-0.5449, -1.0, 0.5914), (-0.5449, -1.0, 0.9267), (-0.8615, -1.0, 0.9267), (-0.8615, -1.0, 1.262), (-1.178, -1.0, 1.262), (-1.178, -1.0, 1.597), (-1.495, -1.0, 1.597), (-1.495, -1.0, 1.933), (-1.812, -1.0, 1.933), (-1.812, -1.0, 2.268), (-2.128, -1.0, 2.268), (-2.128, -1.0, 2.603), (-2.445, -1.0, 2.603), (-2.445, -1.0, 2.938)], [], [(2, 7, 42, 5), (5, 42, 44, 45, 46, 47, 48, 49, 50, 51, 52, 53, 54, 55, 56, 57, 58, 59, 60, 61, 62, 63, 64, 65, 66, 67, 68, 69, 70, 71, 72, 73, 74, 75, 76, 77, 43, 4, 3), (3, 4, 1, 0), (2, 5, 3, 0), (0, 1, 6, 8, 9, 10, 11, 12, 13, 14, 15, 16, 17, 18, 19, 20, 21, 22, 23, 24, 25, 26, 27, 28, 29, 30, 31, 32, 33, 34, 35, 36, 37, 38, 39, 40, 41, 7, 2), (6, 43, 77, 8), (8, 77, 76, 9), (9, 76, 75, 10), (10, 75, 74, 11), (11, 74, 73, 12), (12, 73, 72, 13), (13, 72, 71, 14), (14, 71, 70, 15), (15, 70, 69, 16), (16, 69, 68, 17), (17, 68, 67, 18), (18, 67, 66, 19), (19, 66, 65, 20), (20, 65, 64, 21), (21, 64, 63, 22), (22, 63, 62, 23), (23, 62, 61, 24), (24, 61, 60, 25), (25, 60, 59, 26), (26, 59, 58, 27), (27, 58, 57, 28), (28, 57, 56, 29), (29, 56, 55, 30), (30, 55, 54, 31), (31, 54, 53, 32), (32, 53, 52, 33), (33, 52, 51, 34), (34, 51, 50, 35), (35, 50, 49, 36), (36, 49, 48, 37), (37, 48, 47, 38), (38, 47, 46, 39), (39, 46, 45, 40), (40, 45, 44, 41), (41, 44, 42, 7), (43, 6, 1, 4)])
_uv = me_cube_027.uv_layers.new(name='UVMap')
_uv.uv.foreach_set('vector', [0.375, 0.25, 0.3875, 0.25, 0.3875, 0.5, 0.375, 0.5, 0.375, 0.5, 0.3875, 0.5, 0.3875, 0.5132, 0.4015, 0.5132, 0.4015, 0.5264, 0.4154, 0.5264, 0.4154, 0.5396, 0.4294, 0.5396, 0.4294, 0.5528, 0.4434, 0.5528, 0.4434, 0.566, 0.4574, 0.566, 0.4574, 0.5792, 0.4713, 0.5792, 0.4713, 0.5924, 0.4853, 0.5924, 0.4853, 0.6056, 0.4993, 0.6056, 0.4993, 0.6187, 0.5132, 0.6187, 0.5132, 0.6319, 0.5272, 0.6319, 0.5272, 0.6451, 0.5412, 0.6451, 0.5412, 0.6583, 0.5551, 0.6583, 0.5551, 0.6715, 0.5691, 0.6715, 0.5691, 0.6847, 0.5831, 0.6847, 0.5831, 0.6979, 0.5971, 0.6979, 0.5971, 0.7111, 0.611, 0.7111, 0.611, 0.7243, 0.625, 0.7243, 0.625, 0.7375, 0.625, 0.75, 0.375, 0.75, 0.375, 0.75, 0.625, 0.75, 0.625, 1.0, 0.375, 1.0, 0.125, 0.5, 0.375, 0.5, 0.375, 0.75, 0.125, 0.75, 0.375, 0.0, 0.625, 0.0, 0.625, 0.0125, 0.625, 0.02569, 0.611, 0.02569, 0.611, 0.03889, 0.5971, 0.03889, 0.5971, 0.05208, 0.5831, 0.05208, 0.5831, 0.06528, 0.5691, 0.06528, 0.5691, 0.07847, 0.5551, 0.07847, 0.5551, 0.09167, 0.5412, 0.09167, 0.5412, 0.1049, 0.5272, 0.1049, 0.5272, 0.1181, 0.5132, 0.1181, 0.5132, 0.1313, 0.4993, 0.1313, 0.4993, 0.1444, 0.4853, 0.1444, 0.4853, 0.1576, 0.4713, 0.1576, 0.4713, 0.1708, 0.4574, 0.1708, 0.4574, 0.184, 0.4434, 0.184, 0.4434, 0.1972, 0.4294, 0.1972, 0.4294, 0.2104, 0.4154, 0.2104, 0.4154, 0.2236, 0.4015, 0.2236, 0.4015, 0.2368, 0.3875, 0.2368, 0.3875, 0.25, 0.375, 0.25, 0.875, 0.7375, 0.625, 0.7375, 0.625, 0.7243, 0.875, 0.7243, 0.875, 0.7243, 0.625, 0.7243, 0.625, 0.7243, 0.875, 0.7243, 0.875, 0.7243, 0.625, 0.7243, 0.625, 0.7111, 0.875, 0.7111, 0.875, 0.7111, 0.625, 0.7111, 0.625, 0.7111, 0.875, 0.7111, 0.875, 0.7111, 0.625, 0.7111, 0.625, 0.6979, 0.875, 0.6979, 0.875, 0.6979, 0.625, 0.6979, 0.625, 0.6979, 0.875, 0.6979, 0.875, 0.6979, 0.625, 0.6979, 0.625, 0.6847, 0.875, 0.6847, 0.875, 0.6847, 0.625, 0.6847, 0.625, 0.6847, 0.875, 0.6847, 0.875, 0.6847, 0.625, 0.6847, 0.625, 0.6715, 0.875, 0.6715, 0.875, 0.6715, 0.625, 0.6715, 0.625, 0.6715, 0.875, 0.6715, 0.875, 0.6715, 0.625, 0.6715, 0.625, 0.6583, 0.875, 0.6583, 0.875, 0.6583, 0.625, 0.6583, 0.625, 0.6583, 0.875, 0.6583, 0.875, 0.6583, 0.625, 0.6583, 0.625, 0.6451, 0.875, 0.6451, 0.875, 0.6451, 0.625, 0.6451, 0.625, 0.6451, 0.875, 0.6451, 0.875, 0.6451, 0.625, 0.6451, 0.625, 0.6319, 0.875, 0.6319, 0.875, 0.6319, 0.625, 0.6319, 0.625, 0.6319, 0.875, 0.6319, 0.875, 0.6319, 0.625, 0.6319, 0.625, 0.5, 0.875, 0.5, 0.625, 0.25, 0.625, 0.5, 0.4993, 0.5, 0.4993, 0.25, 0.4993, 0.25, 0.4993, 0.5, 0.4993, 0.5, 0.4993, 0.25, 0.4993, 0.25, 0.4993, 0.5, 0.4853, 0.5, 0.4853, 0.25, 0.4853, 0.25, 0.4853, 0.5, 0.4853, 0.5, 0.4853, 0.25, 0.4853, 0.25, 0.4853, 0.5, 0.4713, 0.5, 0.4713, 0.25, 0.4713, 0.25, 0.4713, 0.5, 0.4713, 0.5, 0.4713, 0.25, 0.4713, 0.25, 0.4713, 0.5, 0.4574, 0.5, 0.4574, 0.25, 0.4574, 0.25, 0.4574, 0.5, 0.4574, 0.5, 0.4574, 0.25, 0.4574, 0.25, 0.4574, 0.5, 0.4434, 0.5, 0.4434, 0.25, 0.4434, 0.25, 0.4434, 0.5, 0.4434, 0.5, 0.4434, 0.25, 0.4434, 0.25, 0.4434, 0.5, 0.4294, 0.5, 0.4294, 0.25, 0.4294, 0.25, 0.4294, 0.5, 0.4294, 0.5, 0.4294, 0.25, 0.4294, 0.25, 0.4294, 0.5, 0.4154, 0.5, 0.4154, 0.25, 0.4154, 0.25, 0.4154, 0.5, 0.4154, 0.5, 0.4154, 0.25, 0.4154, 0.25, 0.4154, 0.5, 0.4015, 0.5, 0.4015, 0.25, 0.4015, 0.25, 0.4015, 0.5, 0.4015, 0.5, 0.4015, 0.25, 0.4015, 0.25, 0.4015, 0.5, 0.3875, 0.5, 0.3875, 0.25, 0.3875, 0.25, 0.3875, 0.5, 0.3875, 0.5, 0.3875, 0.25, 0.625, 0.7375, 0.875, 0.7375, 0.875, 0.75, 0.625, 0.75])
me_cube_027.materials.append(mat_material_001)
me_cube_027.update()
me_cube_028 = bpy.data.meshes.new('Cube.028')
me_cube_028.from_pydata([(3.062, -1.0, -3.062), (3.062, -1.0, 2.938), (-2.938, -1.0, -3.062), (3.062, 1.0, -3.062), (3.062, 1.0, 2.938), (-2.938, 1.0, -3.062), (2.762, -1.0, 2.938), (-2.938, -1.0, -2.762), (2.445, -1.0, 2.938), (2.445, -1.0, 2.603), (2.128, -1.0, 2.603), (2.128, -1.0, 2.268), (1.812, -1.0, 2.268), (1.812, -1.0, 1.933), (1.495, -1.0, 1.933), (1.495, -1.0, 1.597), (1.178, -1.0, 1.597), (1.178, -1.0, 1.262), (0.8615, -1.0, 1.262), (0.8615, -1.0, 0.9267), (0.5449, -1.0, 0.9267), (0.5449, -1.0, 0.5914), (0.2282, -1.0, 0.5914), (0.2282, -1.0, 0.2561), (-0.08846, -1.0, 0.2561), (-0.08846, -1.0, -0.07919), (-0.4051, -1.0, -0.07919), (-0.4051, -1.0, -0.4145), (-0.7218, -1.0, -0.4145), (-0.7218, -1.0, -0.7498), (-1.038, -1.0, -0.7498), (-1.038, -1.0, -1.085), (-1.355, -1.0, -1.085), (-1.355, -1.0, -1.42), (-1.672, -1.0, -1.42), (-1.672, -1.0, -1.756), (-1.988, -1.0, -1.756), (-1.988, -1.0, -2.091), (-2.305, -1.0, -2.091), (-2.305, -1.0, -2.426), (-2.622, -1.0, -2.426), (-2.622, -1.0, -2.762), (-2.938, 1.0, -2.762), (2.762, 1.0, 2.938), (-2.622, 1.0, -2.762), (-2.622, 1.0, -2.426), (-2.305, 1.0, -2.426), (-2.305, 1.0, -2.091), (-1.988, 1.0, -2.091), (-1.988, 1.0, -1.756), (-1.672, 1.0, -1.756), (-1.672, 1.0, -1.42), (-1.355, 1.0, -1.42), (-1.355, 1.0, -1.085), (-1.038, 1.0, -1.085), (-1.038, 1.0, -0.7498), (-0.7218, 1.0, -0.7498), (-0.7218, 1.0, -0.4145), (-0.4051, 1.0, -0.4145), (-0.4051, 1.0, -0.07919), (-0.08846, 1.0, -0.07919), (-0.08846, 1.0, 0.2561), (0.2282, 1.0, 0.2561), (0.2282, 1.0, 0.5914), (0.5449, 1.0, 0.5914), (0.5449, 1.0, 0.9267), (0.8615, 1.0, 0.9267), (0.8615, 1.0, 1.262), (1.178, 1.0, 1.262), (1.178, 1.0, 1.597), (1.495, 1.0, 1.597), (1.495, 1.0, 1.933), (1.812, 1.0, 1.933), (1.812, 1.0, 2.268), (2.128, 1.0, 2.268), (2.128, 1.0, 2.603), (2.445, 1.0, 2.603), (2.445, 1.0, 2.938)], [], [(2, 7, 42, 5), (5, 42, 44, 45, 46, 47, 48, 49, 50, 51, 52, 53, 54, 55, 56, 57, 58, 59, 60, 61, 62, 63, 64, 65, 66, 67, 68, 69, 70, 71, 72, 73, 74, 75, 76, 77, 43, 4, 3), (3, 4, 1, 0), (2, 5, 3, 0), (0, 1, 6, 8, 9, 10, 11, 12, 13, 14, 15, 16, 17, 18, 19, 20, 21, 22, 23, 24, 25, 26, 27, 28, 29, 30, 31, 32, 33, 34, 35, 36, 37, 38, 39, 40, 41, 7, 2), (6, 43, 77, 8), (8, 77, 76, 9), (9, 76, 75, 10), (10, 75, 74, 11), (11, 74, 73, 12), (12, 73, 72, 13), (13, 72, 71, 14), (14, 71, 70, 15), (15, 70, 69, 16), (16, 69, 68, 17), (17, 68, 67, 18), (18, 67, 66, 19), (19, 66, 65, 20), (20, 65, 64, 21), (21, 64, 63, 22), (22, 63, 62, 23), (23, 62, 61, 24), (24, 61, 60, 25), (25, 60, 59, 26), (26, 59, 58, 27), (27, 58, 57, 28), (28, 57, 56, 29), (29, 56, 55, 30), (30, 55, 54, 31), (31, 54, 53, 32), (32, 53, 52, 33), (33, 52, 51, 34), (34, 51, 50, 35), (35, 50, 49, 36), (36, 49, 48, 37), (37, 48, 47, 38), (38, 47, 46, 39), (39, 46, 45, 40), (40, 45, 44, 41), (41, 44, 42, 7), (43, 6, 1, 4)])
_uv = me_cube_028.uv_layers.new(name='UVMap')
_uv.uv.foreach_set('vector', [0.375, 0.25, 0.3875, 0.25, 0.3875, 0.5, 0.375, 0.5, 0.375, 0.5, 0.3875, 0.5, 0.3875, 0.5132, 0.4015, 0.5132, 0.4015, 0.5264, 0.4154, 0.5264, 0.4154, 0.5396, 0.4294, 0.5396, 0.4294, 0.5528, 0.4434, 0.5528, 0.4434, 0.566, 0.4574, 0.566, 0.4574, 0.5792, 0.4713, 0.5792, 0.4713, 0.5924, 0.4853, 0.5924, 0.4853, 0.6056, 0.4993, 0.6056, 0.4993, 0.6187, 0.5132, 0.6187, 0.5132, 0.6319, 0.5272, 0.6319, 0.5272, 0.6451, 0.5412, 0.6451, 0.5412, 0.6583, 0.5551, 0.6583, 0.5551, 0.6715, 0.5691, 0.6715, 0.5691, 0.6847, 0.5831, 0.6847, 0.5831, 0.6979, 0.5971, 0.6979, 0.5971, 0.7111, 0.611, 0.7111, 0.611, 0.7243, 0.625, 0.7243, 0.625, 0.7375, 0.625, 0.75, 0.375, 0.75, 0.375, 0.75, 0.625, 0.75, 0.625, 1.0, 0.375, 1.0, 0.125, 0.5, 0.375, 0.5, 0.375, 0.75, 0.125, 0.75, 0.375, 0.0, 0.625, 0.0, 0.625, 0.0125, 0.625, 0.02569, 0.611, 0.02569, 0.611, 0.03889, 0.5971, 0.03889, 0.5971, 0.05208, 0.5831, 0.05208, 0.5831, 0.06528, 0.5691, 0.06528, 0.5691, 0.07847, 0.5551, 0.07847, 0.5551, 0.09167, 0.5412, 0.09167, 0.5412, 0.1049, 0.5272, 0.1049, 0.5272, 0.1181, 0.5132, 0.1181, 0.5132, 0.1313, 0.4993, 0.1313, 0.4993, 0.1444, 0.4853, 0.1444, 0.4853, 0.1576, 0.4713, 0.1576, 0.4713, 0.1708, 0.4574, 0.1708, 0.4574, 0.184, 0.4434, 0.184, 0.4434, 0.1972, 0.4294, 0.1972, 0.4294, 0.2104, 0.4154, 0.2104, 0.4154, 0.2236, 0.4015, 0.2236, 0.4015, 0.2368, 0.3875, 0.2368, 0.3875, 0.25, 0.375, 0.25, 0.875, 0.7375, 0.625, 0.7375, 0.625, 0.7243, 0.875, 0.7243, 0.875, 0.7243, 0.625, 0.7243, 0.625, 0.7243, 0.875, 0.7243, 0.875, 0.7243, 0.625, 0.7243, 0.625, 0.7111, 0.875, 0.7111, 0.875, 0.7111, 0.625, 0.7111, 0.625, 0.7111, 0.875, 0.7111, 0.875, 0.7111, 0.625, 0.7111, 0.625, 0.6979, 0.875, 0.6979, 0.875, 0.6979, 0.625, 0.6979, 0.625, 0.6979, 0.875, 0.6979, 0.875, 0.6979, 0.625, 0.6979, 0.625, 0.6847, 0.875, 0.6847, 0.875, 0.6847, 0.625, 0.6847, 0.625, 0.6847, 0.875, 0.6847, 0.875, 0.6847, 0.625, 0.6847, 0.625, 0.6715, 0.875, 0.6715, 0.875, 0.6715, 0.625, 0.6715, 0.625, 0.6715, 0.875, 0.6715, 0.875, 0.6715, 0.625, 0.6715, 0.625, 0.6583, 0.875, 0.6583, 0.875, 0.6583, 0.625, 0.6583, 0.625, 0.6583, 0.875, 0.6583, 0.875, 0.6583, 0.625, 0.6583, 0.625, 0.6451, 0.875, 0.6451, 0.875, 0.6451, 0.625, 0.6451, 0.625, 0.6451, 0.875, 0.6451, 0.875, 0.6451, 0.625, 0.6451, 0.625, 0.6319, 0.875, 0.6319, 0.875, 0.6319, 0.625, 0.6319, 0.625, 0.6319, 0.875, 0.6319, 0.875, 0.6319, 0.625, 0.6319, 0.625, 0.5, 0.875, 0.5, 0.625, 0.25, 0.625, 0.5, 0.4993, 0.5, 0.4993, 0.25, 0.4993, 0.25, 0.4993, 0.5, 0.4993, 0.5, 0.4993, 0.25, 0.4993, 0.25, 0.4993, 0.5, 0.4853, 0.5, 0.4853, 0.25, 0.4853, 0.25, 0.4853, 0.5, 0.4853, 0.5, 0.4853, 0.25, 0.4853, 0.25, 0.4853, 0.5, 0.4713, 0.5, 0.4713, 0.25, 0.4713, 0.25, 0.4713, 0.5, 0.4713, 0.5, 0.4713, 0.25, 0.4713, 0.25, 0.4713, 0.5, 0.4574, 0.5, 0.4574, 0.25, 0.4574, 0.25, 0.4574, 0.5, 0.4574, 0.5, 0.4574, 0.25, 0.4574, 0.25, 0.4574, 0.5, 0.4434, 0.5, 0.4434, 0.25, 0.4434, 0.25, 0.4434, 0.5, 0.4434, 0.5, 0.4434, 0.25, 0.4434, 0.25, 0.4434, 0.5, 0.4294, 0.5, 0.4294, 0.25, 0.4294, 0.25, 0.4294, 0.5, 0.4294, 0.5, 0.4294, 0.25, 0.4294, 0.25, 0.4294, 0.5, 0.4154, 0.5, 0.4154, 0.25, 0.4154, 0.25, 0.4154, 0.5, 0.4154, 0.5, 0.4154, 0.25, 0.4154, 0.25, 0.4154, 0.5, 0.4015, 0.5, 0.4015, 0.25, 0.4015, 0.25, 0.4015, 0.5, 0.4015, 0.5, 0.4015, 0.25, 0.4015, 0.25, 0.4015, 0.5, 0.3875, 0.5, 0.3875, 0.25, 0.3875, 0.25, 0.3875, 0.5, 0.3875, 0.5, 0.3875, 0.25, 0.625, 0.7375, 0.875, 0.7375, 0.875, 0.75, 0.625, 0.75])
me_cube_028.materials.append(mat_material_001)
me_cube_028.update()
me_cube_029 = bpy.data.meshes.new('Cube.029')
me_cube_029.from_pydata([(-1.321, 0.5051, -1.0), (-1.321, 0.5051, 1.0), (0.5051, 1.321, -1.0), (0.5051, 1.321, 1.0), (-0.5051, -1.321, -1.0), (-0.5051, -1.321, 1.0), (1.321, -0.5051, -1.0), (1.321, -0.5051, 1.0)], [], [(0, 1, 3, 2), (2, 3, 7, 6), (6, 7, 5, 4), (4, 5, 1, 0), (2, 6, 4, 0), (7, 3, 1, 5)])
_uv = me_cube_029.uv_layers.new(name='UVMap')
_uv.uv.foreach_set('vector', [0.375, 0.0, 0.625, 0.0, 0.625, 0.25, 0.375, 0.25, 0.375, 0.25, 0.625, 0.25, 0.625, 0.5, 0.375, 0.5, 0.375, 0.5, 0.625, 0.5, 0.625, 0.75, 0.375, 0.75, 0.375, 0.75, 0.625, 0.75, 0.625, 1.0, 0.375, 1.0, 0.125, 0.5, 0.375, 0.5, 0.375, 0.75, 0.125, 0.75, 0.625, 0.5, 0.875, 0.5, 0.875, 0.75, 0.625, 0.75])
me_cube_029.materials.append(mat_material_001)
me_cube_029.update()
me_cube_030 = bpy.data.meshes.new('Cube.030')
me_cube_030.from_pydata([(-0.3831, 0.7571, -0.6), (-0.3831, 0.7571, 0.6), (0.7571, 0.3831, -0.6), (0.7571, 0.3831, 0.6), (-0.7571, -0.3831, -0.6), (-0.7571, -0.3831, 0.6), (0.3831, -0.7571, -0.6), (0.3831, -0.7571, 0.6)], [], [(0, 1, 3, 2), (2, 3, 7, 6), (6, 7, 5, 4), (4, 5, 1, 0), (2, 6, 4, 0), (7, 3, 1, 5)])
_uv = me_cube_030.uv_layers.new(name='UVMap')
_uv.uv.foreach_set('vector', [0.375, 0.0, 0.625, 0.0, 0.625, 0.25, 0.375, 0.25, 0.375, 0.25, 0.625, 0.25, 0.625, 0.5, 0.375, 0.5, 0.375, 0.5, 0.625, 0.5, 0.625, 0.75, 0.375, 0.75, 0.375, 0.75, 0.625, 0.75, 0.625, 1.0, 0.375, 1.0, 0.125, 0.5, 0.375, 0.5, 0.375, 0.75, 0.125, 0.75, 0.625, 0.5, 0.875, 0.5, 0.875, 0.75, 0.625, 0.75])
me_cube_030.materials.append(mat_material_001)
me_cube_030.update()
me_cube_032 = bpy.data.meshes.new('Cube.032')
me_cube_032.from_pydata([(0.8259, -0.1946, -0.6), (0.8259, -0.1946, 0.6), (-0.1946, -0.8259, -0.6), (-0.1946, -0.8259, 0.6), (0.1946, 0.8259, -0.6), (0.1946, 0.8259, 0.6), (-0.8259, 0.1946, -0.6), (-0.8259, 0.1946, 0.6)], [], [(0, 1, 3, 2), (2, 3, 7, 6), (6, 7, 5, 4), (4, 5, 1, 0), (2, 6, 4, 0), (7, 3, 1, 5)])
_uv = me_cube_032.uv_layers.new(name='UVMap')
_uv.uv.foreach_set('vector', [0.375, 0.0, 0.625, 0.0, 0.625, 0.25, 0.375, 0.25, 0.375, 0.25, 0.625, 0.25, 0.625, 0.5, 0.375, 0.5, 0.375, 0.5, 0.625, 0.5, 0.625, 0.75, 0.375, 0.75, 0.375, 0.75, 0.625, 0.75, 0.625, 1.0, 0.375, 1.0, 0.125, 0.5, 0.375, 0.5, 0.375, 0.75, 0.125, 0.75, 0.625, 0.5, 0.875, 0.5, 0.875, 0.75, 0.625, 0.75])
me_cube_032.materials.append(mat_material_001)
me_cube_032.update()
me_cube_033 = bpy.data.meshes.new('Cube.033')
me_cube_033.from_pydata([(0.1391, 0.837, -0.6), (0.1391, 0.837, 0.6), (0.837, -0.1391, -0.6), (0.837, -0.1391, 0.6), (-0.837, 0.1391, -0.6), (-0.837, 0.1391, 0.6), (-0.1391, -0.837, -0.6), (-0.1391, -0.837, 0.6)], [], [(0, 1, 3, 2), (2, 3, 7, 6), (6, 7, 5, 4), (4, 5, 1, 0), (2, 6, 4, 0), (7, 3, 1, 5)])
_uv = me_cube_033.uv_layers.new(name='UVMap')
_uv.uv.foreach_set('vector', [0.375, 0.0, 0.625, 0.0, 0.625, 0.25, 0.375, 0.25, 0.375, 0.25, 0.625, 0.25, 0.625, 0.5, 0.375, 0.5, 0.375, 0.5, 0.625, 0.5, 0.625, 0.75, 0.375, 0.75, 0.375, 0.75, 0.625, 0.75, 0.625, 1.0, 0.375, 1.0, 0.125, 0.5, 0.375, 0.5, 0.375, 0.75, 0.125, 0.75, 0.625, 0.5, 0.875, 0.5, 0.875, 0.75, 0.625, 0.75])
me_cube_033.materials.append(mat_material_001)
me_cube_033.update()
me_cube_034 = bpy.data.meshes.new('Cube.034')
me_cube_034.from_pydata([(-0.6937, 0.4887, -0.6), (-0.6937, 0.4887, 0.6), (0.4887, 0.6937, -0.6), (0.4887, 0.6937, 0.6), (-0.4887, -0.6937, -0.6), (-0.4887, -0.6937, 0.6), (0.6937, -0.4887, -0.6), (0.6937, -0.4887, 0.6)], [], [(0, 1, 3, 2), (2, 3, 7, 6), (6, 7, 5, 4), (4, 5, 1, 0), (2, 6, 4, 0), (7, 3, 1, 5)])
_uv = me_cube_034.uv_layers.new(name='UVMap')
_uv.uv.foreach_set('vector', [0.375, 0.0, 0.625, 0.0, 0.625, 0.25, 0.375, 0.25, 0.375, 0.25, 0.625, 0.25, 0.625, 0.5, 0.375, 0.5, 0.375, 0.5, 0.625, 0.5, 0.625, 0.75, 0.375, 0.75, 0.375, 0.75, 0.625, 0.75, 0.625, 1.0, 0.375, 1.0, 0.125, 0.5, 0.375, 0.5, 0.375, 0.75, 0.125, 0.75, 0.625, 0.5, 0.875, 0.5, 0.875, 0.75, 0.625, 0.75])
me_cube_034.materials.append(mat_material_001)
me_cube_034.update()
me_cube_035 = bpy.data.meshes.new('Cube.035')
me_cube_035.from_pydata([(0.8259, -0.1946, -0.6), (0.8259, -0.1946, 0.6), (-0.1946, -0.8259, -0.6), (-0.1946, -0.8259, 0.6), (0.1946, 0.8259, -0.6), (0.1946, 0.8259, 0.6), (-0.8259, 0.1946, -0.6), (-0.8259, 0.1946, 0.6)], [], [(0, 1, 3, 2), (2, 3, 7, 6), (6, 7, 5, 4), (4, 5, 1, 0), (2, 6, 4, 0), (7, 3, 1, 5)])
_uv = me_cube_035.uv_layers.new(name='UVMap')
_uv.uv.foreach_set('vector', [0.375, 0.0, 0.625, 0.0, 0.625, 0.25, 0.375, 0.25, 0.375, 0.25, 0.625, 0.25, 0.625, 0.5, 0.375, 0.5, 0.375, 0.5, 0.625, 0.5, 0.625, 0.75, 0.375, 0.75, 0.375, 0.75, 0.625, 0.75, 0.625, 1.0, 0.375, 1.0, 0.125, 0.5, 0.375, 0.5, 0.375, 0.75, 0.125, 0.75, 0.625, 0.5, 0.875, 0.5, 0.875, 0.75, 0.625, 0.75])
me_cube_035.materials.append(mat_material_001)
me_cube_035.update()
me_cube_036 = bpy.data.meshes.new('Cube.036')
me_cube_036.from_pydata([(-0.6937, 0.4887, -0.6), (-0.6937, 0.4887, 0.6), (0.4887, 0.6937, -0.6), (0.4887, 0.6937, 0.6), (-0.4887, -0.6937, -0.6), (-0.4887, -0.6937, 0.6), (0.6937, -0.4887, -0.6), (0.6937, -0.4887, 0.6)], [], [(0, 1, 3, 2), (2, 3, 7, 6), (6, 7, 5, 4), (4, 5, 1, 0), (2, 6, 4, 0), (7, 3, 1, 5)])
_uv = me_cube_036.uv_layers.new(name='UVMap')
_uv.uv.foreach_set('vector', [0.375, 0.0, 0.625, 0.0, 0.625, 0.25, 0.375, 0.25, 0.375, 0.25, 0.625, 0.25, 0.625, 0.5, 0.375, 0.5, 0.375, 0.5, 0.625, 0.5, 0.625, 0.75, 0.375, 0.75, 0.375, 0.75, 0.625, 0.75, 0.625, 1.0, 0.375, 1.0, 0.125, 0.5, 0.375, 0.5, 0.375, 0.75, 0.125, 0.75, 0.625, 0.5, 0.875, 0.5, 0.875, 0.75, 0.625, 0.75])
me_cube_036.materials.append(mat_material_001)
me_cube_036.update()
me_cube_037 = bpy.data.meshes.new('Cube.037')
me_cube_037.from_pydata([(0.8259, -0.1946, -0.6), (0.8259, -0.1946, 0.6), (-0.1946, -0.8259, -0.6), (-0.1946, -0.8259, 0.6), (0.1946, 0.8259, -0.6), (0.1946, 0.8259, 0.6), (-0.8259, 0.1946, -0.6), (-0.8259, 0.1946, 0.6)], [], [(0, 1, 3, 2), (2, 3, 7, 6), (6, 7, 5, 4), (4, 5, 1, 0), (2, 6, 4, 0), (7, 3, 1, 5)])
_uv = me_cube_037.uv_layers.new(name='UVMap')
_uv.uv.foreach_set('vector', [0.375, 0.0, 0.625, 0.0, 0.625, 0.25, 0.375, 0.25, 0.375, 0.25, 0.625, 0.25, 0.625, 0.5, 0.375, 0.5, 0.375, 0.5, 0.625, 0.5, 0.625, 0.75, 0.375, 0.75, 0.375, 0.75, 0.625, 0.75, 0.625, 1.0, 0.375, 1.0, 0.125, 0.5, 0.375, 0.5, 0.375, 0.75, 0.125, 0.75, 0.625, 0.5, 0.875, 0.5, 0.875, 0.75, 0.625, 0.75])
me_cube_037.materials.append(mat_material_001)
me_cube_037.update()
me_cube_038 = bpy.data.meshes.new('Cube.038')
me_cube_038.from_pydata([(-0.6937, 0.4887, -0.6), (-0.6937, 0.4887, 0.6), (0.4887, 0.6937, -0.6), (0.4887, 0.6937, 0.6), (-0.4887, -0.6937, -0.6), (-0.4887, -0.6937, 0.6), (0.6937, -0.4887, -0.6), (0.6937, -0.4887, 0.6)], [], [(0, 1, 3, 2), (2, 3, 7, 6), (6, 7, 5, 4), (4, 5, 1, 0), (2, 6, 4, 0), (7, 3, 1, 5)])
_uv = me_cube_038.uv_layers.new(name='UVMap')
_uv.uv.foreach_set('vector', [0.375, 0.0, 0.625, 0.0, 0.625, 0.25, 0.375, 0.25, 0.375, 0.25, 0.625, 0.25, 0.625, 0.5, 0.375, 0.5, 0.375, 0.5, 0.625, 0.5, 0.625, 0.75, 0.375, 0.75, 0.375, 0.75, 0.625, 0.75, 0.625, 1.0, 0.375, 1.0, 0.125, 0.5, 0.375, 0.5, 0.375, 0.75, 0.125, 0.75, 0.625, 0.5, 0.875, 0.5, 0.875, 0.75, 0.625, 0.75])
me_cube_038.materials.append(mat_material_001)
me_cube_038.update()
me_cube_039 = bpy.data.meshes.new('Cube.039')
me_cube_039.from_pydata([(-1.321, 0.5051, -1.0), (-1.321, 0.5051, 1.0), (0.5051, 1.321, -1.0), (0.5051, 1.321, 1.0), (-0.5051, -1.321, -1.0), (-0.5051, -1.321, 1.0), (1.321, -0.5051, -1.0), (1.321, -0.5051, 1.0)], [], [(0, 1, 3, 2), (2, 3, 7, 6), (6, 7, 5, 4), (4, 5, 1, 0), (2, 6, 4, 0), (7, 3, 1, 5)])
_uv = me_cube_039.uv_layers.new(name='UVMap')
_uv.uv.foreach_set('vector', [0.375, 0.0, 0.625, 0.0, 0.625, 0.25, 0.375, 0.25, 0.375, 0.25, 0.625, 0.25, 0.625, 0.5, 0.375, 0.5, 0.375, 0.5, 0.625, 0.5, 0.625, 0.75, 0.375, 0.75, 0.375, 0.75, 0.625, 0.75, 0.625, 1.0, 0.375, 1.0, 0.125, 0.5, 0.375, 0.5, 0.375, 0.75, 0.125, 0.75, 0.625, 0.5, 0.875, 0.5, 0.875, 0.75, 0.625, 0.75])
me_cube_039.materials.append(mat_material_001)
me_cube_039.update()
me_cube_019 = bpy.data.meshes.new('Cube.019')
me_cube_019.from_pydata([(-10.78, -16.09, -1.0), (-10.78, -16.09, 1.0), (-10.78, -15.13, -1.0), (-10.78, -15.13, 1.0), (23.3, -16.09, -1.0), (23.3, -16.09, 1.0), (23.3, -15.13, -1.0), (23.3, -15.13, 1.0), (-0.5498, 23.65, 1.0), (-0.5498, 23.65, -1.0), (-10.78, 8.4, -1.0), (-10.78, 8.4, 1.0), (-9.741, -15.13, -1.0), (22.26, -15.13, -1.0), (22.26, -15.13, 1.0), (-9.741, -15.13, 1.0), (22.26, -16.09, -1.0), (-9.741, -16.09, -1.0), (-9.741, -16.09, 1.0), (22.26, -16.09, 1.0), (0.5498, 23.65, -1.0), (0.5498, 23.65, 1.0), (-9.741, 8.4, -1.0), (-9.741, 8.4, 1.0), (-0.5498, 22.61, 1.0), (0.5498, 22.61, 1.0), (-9.741, 9.239, -1.0), (-10.78, 9.239, -1.0), (0.5498, 22.61, -1.0), (-0.5498, 22.61, -1.0), (-9.741, 9.239, 1.0), (-10.78, 9.239, 1.0), (0.5498, 8.4, 1.0), (-0.5498, 8.4, 1.0), (0.5498, 9.239, 1.0), (-0.5498, 9.239, 1.0), (-0.5498, 9.239, -1.0), (0.5498, 9.239, -1.0), (-0.5498, 8.4, -1.0), (0.5498, 8.4, -1.0), (-0.5498, -15.13, 1.0), (0.5498, -15.13, 1.0), (0.5498, -16.09, 1.0), (-0.5498, -16.09, 1.0), (0.5498, -15.13, -1.0), (-0.5498, -15.13, -1.0), (-0.5498, -16.09, -1.0), (0.5498, -16.09, -1.0), (0.5498, 3.206, -1.0), (0.5498, 6.127, -1.0), (-0.5498, 6.127, 1.0), (-0.5498, 3.206, 1.0), (0.5498, 3.206, 1.0), (0.5498, 6.127, 1.0), (-0.5498, 3.206, -1.0), (-0.5498, 6.127, -1.0), (0.5498, -6.505, -1.0), (0.5498, -5.418, -1.0), (-0.5498, -5.418, -1.0), (-0.5498, -6.505, -1.0), (0.5498, -5.418, 1.0), (0.5498, -6.505, 1.0), (-0.5498, -6.505, 1.0), (-0.5498, -5.418, 1.0), (-10.78, -6.505, -1.0), (-10.78, -5.418, -1.0), (-9.741, -5.418, -1.0), (-9.741, -6.505, -1.0), (-10.78, -6.505, 1.0), (-10.78, -5.418, 1.0), (-9.741, -6.505, 1.0), (-9.741, -5.418, 1.0), (22.26, -5.418, -1.0), (22.26, -6.505, -1.0), (23.3, -6.505, -1.0), (23.3, -5.418, -1.0), (22.26, -5.418, 1.0), (22.26, -6.505, 1.0), (23.3, -6.505, 1.0), (23.3, -5.418, 1.0), (-3.29, -6.505, -1.0), (-6.212, -6.505, -1.0), (-3.29, -5.418, -1.0), (-6.212, -5.418, -1.0), (-6.212, -6.505, 1.0), (-3.29, -6.505, 1.0), (-6.212, -5.418, 1.0), (-3.29, -5.418, 1.0), (17.26, -5.418, 1.0), (20.17, -5.418, 1.0), (20.17, -6.505, -1.0), (17.26, -6.505, -1.0), (20.17, -5.418, -1.0), (17.26, -5.418, -1.0), (17.26, -6.505, 1.0), (20.17, -6.505, 1.0), (27.74, 22.61, -1.0), (27.74, 23.65, -1.0), (27.74, 22.61, 1.0), (27.74, 23.65, 1.0), (28.52, 22.61, 1.0), (28.52, 22.61, -1.0), (28.52, 23.65, 1.0), (28.52, 23.65, -1.0), (27.74, -5.418, 1.0), (27.74, -5.418, -1.0), (28.52, -5.418, 1.0), (28.52, -5.418, -1.0), (27.74, -6.505, 1.0), (27.74, -6.505, -1.0), (28.52, -6.505, 1.0), (28.52, -6.505, -1.0)], [], [(0, 1, 3, 2), (7, 14, 19, 5), (6, 7, 5, 4), (20, 21, 99, 97), (2, 12, 17, 0), (4, 5, 19, 16), (15, 3, 1, 18), (15, 12, 67, 70), (17, 18, 1, 0), (13, 6, 4, 16), (42, 47, 16, 19), (2, 3, 68, 64), (18, 17, 46, 43), (41, 42, 19, 14), (97, 99, 102, 103), (10, 11, 31, 27), (71, 66, 22, 23), (13, 14, 77, 73), (12, 2, 64, 67), (6, 13, 73, 74), (28, 29, 9, 20), (14, 7, 78, 77), (21, 25, 98, 99), (27, 31, 30, 26), (24, 25, 21, 8), (9, 8, 21, 20), (11, 23, 30, 31), (37, 36, 29, 28), (35, 36, 26, 30), (22, 10, 27, 26), (35, 34, 25, 24), (34, 37, 28, 25), (33, 35, 30, 23), (15, 18, 43, 40), (38, 33, 23, 22), (36, 38, 22, 26), (40, 45, 12, 15), (13, 16, 47, 44), (45, 46, 17, 12), (14, 13, 44, 41), (50, 53, 32, 33), (38, 36, 37, 39), (35, 33, 32, 34), (36, 35, 24, 29), (58, 63, 51, 54), (47, 42, 43, 46), (46, 45, 44, 47), (42, 41, 40, 43), (29, 24, 8, 9), (45, 40, 62, 59), (49, 55, 38, 39), (41, 44, 56, 61), (55, 50, 33, 38), (51, 52, 48, 54), (53, 50, 55, 49), (53, 49, 39, 32), (57, 58, 54, 48), (40, 41, 61, 62), (60, 57, 48, 52), (63, 60, 52, 51), (65, 69, 11, 10), (66, 65, 10, 22), (69, 71, 23, 11), (3, 15, 70, 68), (72, 73, 90, 92), (79, 75, 72, 76), (7, 6, 74, 78), (39, 37, 34, 32), (88, 93, 57, 60), (70, 67, 81, 84), (58, 57, 56, 59), (60, 63, 62, 61), (65, 66, 67, 64), (69, 65, 64, 68), (71, 69, 68, 70), (66, 71, 86, 83), (79, 76, 77, 78), (105, 109, 74, 75), (73, 77, 95, 90), (72, 75, 74, 73), (44, 45, 59, 56), (71, 70, 84, 86), (91, 94, 61, 56), (87, 85, 62, 63), (82, 87, 63, 58), (85, 80, 59, 62), (80, 82, 58, 59), (67, 66, 83, 81), (93, 91, 56, 57), (94, 88, 60, 61), (77, 76, 89, 95), (76, 72, 92, 89), (83, 86, 84, 81), (87, 82, 80, 85), (93, 88, 94, 91), (89, 92, 90, 95), (28, 20, 97, 96), (25, 28, 96, 98), (100, 101, 103, 102), (98, 96, 105, 104), (96, 97, 103, 101), (99, 98, 100, 102), (105, 107, 111, 109), (96, 101, 107, 105), (101, 100, 106, 107), (100, 98, 104, 106), (108, 109, 111, 110), (104, 105, 75, 79), (106, 104, 108, 110), (107, 106, 110, 111), (109, 108, 78, 74), (108, 104, 79, 78)])
_uv = me_cube_019.uv_layers.new(name='UVMap')
_uv.uv.foreach_set('vector', [0.375, 0.0, 0.625, 0.0, 0.625, 0.25, 0.375, 0.25, 0.625, 0.5, 0.637, 0.5, 0.637, 0.75, 0.625, 0.75, 0.375, 0.5, 0.625, 0.5, 0.625, 0.75, 0.375, 0.75, 0.375, 0.3814, 0.625, 0.3814, 0.625, 0.3814, 0.375, 0.3814, 0.125, 0.5, 0.137, 0.5, 0.137, 0.75, 0.125, 0.75, 0.375, 0.75, 0.625, 0.75, 0.625, 0.762, 0.375, 0.762, 0.863, 0.5, 0.875, 0.5, 0.875, 0.75, 0.863, 0.75, 0.625, 0.262, 0.375, 0.262, 0.375, 0.262, 0.625, 0.262, 0.375, 0.988, 0.625, 0.988, 0.625, 1.0, 0.375, 1.0, 0.363, 0.5, 0.375, 0.5, 0.375, 0.75, 0.363, 0.75, 0.625, 0.8686, 0.375, 0.8686, 0.375, 0.762, 0.625, 0.762, 0.375, 0.25, 0.625, 0.25, 0.625, 0.25, 0.375, 0.25, 0.625, 0.988, 0.375, 0.988, 0.375, 0.8814, 0.625, 0.8814, 0.7436, 0.5, 0.7436, 0.75, 0.637, 0.75, 0.637, 0.5, 0.375, 0.3814, 0.625, 0.3814, 0.625, 0.3814, 0.375, 0.3814, 0.375, 0.25, 0.625, 0.25, 0.625, 0.25, 0.375, 0.25, 0.625, 0.262, 0.375, 0.262, 0.375, 0.262, 0.625, 0.262, 0.375, 0.488, 0.625, 0.488, 0.625, 0.488, 0.375, 0.488, 0.137, 0.5, 0.125, 0.5, 0.125, 0.5, 0.137, 0.5, 0.375, 0.5, 0.363, 0.5, 0.363, 0.5, 0.375, 0.5, 0.2564, 0.5, 0.2436, 0.5, 0.2436, 0.5, 0.2564, 0.5, 0.637, 0.5, 0.625, 0.5, 0.625, 0.5, 0.637, 0.5, 0.7436, 0.5, 0.7436, 0.5, 0.7436, 0.5, 0.7436, 0.5, 0.375, 0.25, 0.625, 0.25, 0.625, 0.262, 0.375, 0.262, 0.7564, 0.5, 0.7436, 0.5, 0.7436, 0.5, 0.7564, 0.5, 0.375, 0.3686, 0.625, 0.3686, 0.625, 0.3814, 0.375, 0.3814, 0.875, 0.5, 0.863, 0.5, 0.863, 0.5, 0.875, 0.5, 0.2564, 0.5, 0.2436, 0.5, 0.2436, 0.5, 0.2564, 0.5, 0.625, 0.3686, 0.375, 0.3686, 0.375, 0.262, 0.625, 0.262, 0.137, 0.5, 0.125, 0.5, 0.125, 0.5, 0.137, 0.5, 0.7564, 0.5, 0.7436, 0.5, 0.7436, 0.5, 0.7564, 0.5, 0.625, 0.3814, 0.2564, 0.5, 0.2564, 0.5, 0.625, 0.3814, 0.7564, 0.5, 0.7564, 0.5, 0.863, 0.5, 0.863, 0.5, 0.863, 0.5, 0.863, 0.75, 0.7564, 0.75, 0.7564, 0.5, 0.375, 0.3686, 0.625, 0.3686, 0.625, 0.262, 0.375, 0.262, 0.2436, 0.5, 0.2436, 0.5, 0.137, 0.5, 0.137, 0.5, 0.625, 0.3686, 0.375, 0.3686, 0.375, 0.262, 0.625, 0.262, 0.363, 0.5, 0.363, 0.75, 0.2564, 0.75, 0.2564, 0.5, 0.2436, 0.5, 0.2436, 0.75, 0.137, 0.75, 0.137, 0.5, 0.625, 0.488, 0.375, 0.488, 0.375, 0.3814, 0.625, 0.3814, 0.7564, 0.5, 0.7436, 0.5, 0.7436, 0.5, 0.7564, 0.5, 0.2436, 0.5, 0.2436, 0.5, 0.2564, 0.5, 0.2564, 0.5, 0.7564, 0.5, 0.7564, 0.5, 0.7436, 0.5, 0.7436, 0.5, 0.375, 0.3686, 0.625, 0.3686, 0.625, 0.3686, 0.375, 0.3686, 0.375, 0.3686, 0.625, 0.3686, 0.625, 0.3686, 0.375, 0.3686, 0.375, 0.8686, 0.625, 0.8686, 0.625, 0.8814, 0.375, 0.8814, 0.2436, 0.75, 0.2436, 0.5, 0.2564, 0.5, 0.2564, 0.75, 0.7436, 0.75, 0.7436, 0.5, 0.7564, 0.5, 0.7564, 0.75, 0.375, 0.3686, 0.625, 0.3686, 0.625, 0.3686, 0.375, 0.3686, 0.375, 0.3686, 0.625, 0.3686, 0.625, 0.3686, 0.375, 0.3686, 0.2564, 0.5, 0.2436, 0.5, 0.2436, 0.5, 0.2564, 0.5, 0.625, 0.3814, 0.375, 0.3814, 0.375, 0.3814, 0.625, 0.3814, 0.375, 0.3686, 0.625, 0.3686, 0.625, 0.3686, 0.375, 0.3686, 0.625, 0.3686, 0.625, 0.3814, 0.2564, 0.5, 0.375, 0.3686, 0.625, 0.3814, 0.625, 0.3686, 0.2436, 0.5, 0.375, 0.3814, 0.625, 0.3814, 0.375, 0.3814, 0.375, 0.3814, 0.625, 0.3814, 0.2564, 0.5, 0.2436, 0.5, 0.2436, 0.5, 0.2564, 0.5, 0.7564, 0.5, 0.7436, 0.5, 0.7436, 0.5, 0.7564, 0.5, 0.625, 0.3814, 0.375, 0.3814, 0.375, 0.3814, 0.625, 0.3814, 0.7564, 0.5, 0.7436, 0.5, 0.7436, 0.5, 0.7564, 0.5, 0.375, 0.25, 0.625, 0.25, 0.625, 0.25, 0.375, 0.25, 0.137, 0.5, 0.125, 0.5, 0.125, 0.5, 0.137, 0.5, 0.875, 0.5, 0.863, 0.5, 0.863, 0.5, 0.875, 0.5, 0.875, 0.5, 0.863, 0.5, 0.863, 0.5, 0.875, 0.5, 0.363, 0.5, 0.363, 0.5, 0.3527, 0.5, 0.3527, 0.5, 0.625, 0.5, 0.375, 0.5, 0.363, 0.5, 0.625, 0.488, 0.625, 0.5, 0.375, 0.5, 0.375, 0.5, 0.625, 0.5, 0.2564, 0.5, 0.2564, 0.5, 0.625, 0.3814, 0.7436, 0.5, 0.625, 0.4604, 0.375, 0.4604, 0.375, 0.3814, 0.625, 0.3814, 0.625, 0.262, 0.375, 0.262, 0.375, 0.2938, 0.625, 0.2938, 0.2436, 0.5, 0.2564, 0.5, 0.2564, 0.5, 0.2436, 0.5, 0.7436, 0.5, 0.7564, 0.5, 0.7564, 0.5, 0.7436, 0.5, 0.125, 0.5, 0.137, 0.5, 0.137, 0.5, 0.125, 0.5, 0.625, 0.25, 0.375, 0.25, 0.375, 0.25, 0.625, 0.25, 0.863, 0.5, 0.875, 0.5, 0.875, 0.5, 0.863, 0.5, 0.375, 0.262, 0.625, 0.262, 0.625, 0.2938, 0.375, 0.2938, 0.625, 0.5, 0.637, 0.5, 0.637, 0.5, 0.625, 0.5, 0.2564, 0.5, 0.2564, 0.5, 0.375, 0.5, 0.375, 0.5, 0.375, 0.488, 0.625, 0.488, 0.625, 0.4777, 0.375, 0.4777, 0.363, 0.5, 0.375, 0.5, 0.375, 0.5, 0.363, 0.5, 0.2564, 0.5, 0.2436, 0.5, 0.2436, 0.5, 0.2564, 0.5, 0.863, 0.5, 0.863, 0.5, 0.8312, 0.5, 0.8312, 0.5, 0.375, 0.4604, 0.625, 0.4604, 0.625, 0.3814, 0.375, 0.3814, 0.7882, 0.5, 0.7882, 0.5, 0.7564, 0.5, 0.7564, 0.5, 0.375, 0.3368, 0.625, 0.3368, 0.625, 0.3686, 0.375, 0.3686, 0.625, 0.3368, 0.375, 0.3368, 0.375, 0.3686, 0.625, 0.3686, 0.2118, 0.5, 0.2118, 0.5, 0.2436, 0.5, 0.2436, 0.5, 0.137, 0.5, 0.137, 0.5, 0.1688, 0.5, 0.1688, 0.5, 0.3354, 0.5, 0.3354, 0.5, 0.2564, 0.5, 0.2564, 0.5, 0.6646, 0.5, 0.6646, 0.5, 0.7436, 0.5, 0.7436, 0.5, 0.637, 0.5, 0.637, 0.5, 0.6473, 0.5, 0.6473, 0.5, 0.625, 0.488, 0.375, 0.488, 0.375, 0.4777, 0.625, 0.4777, 0.1688, 0.5, 0.8312, 0.5, 0.625, 0.2938, 0.1688, 0.5, 0.7882, 0.5, 0.2118, 0.5, 0.375, 0.3368, 0.7882, 0.5, 0.3354, 0.5, 0.6646, 0.5, 0.625, 0.4604, 0.3354, 0.5, 0.6473, 0.5, 0.3527, 0.5, 0.375, 0.4777, 0.6473, 0.5, 0.2564, 0.5, 0.2564, 0.5, 0.2564, 0.5, 0.2564, 0.5, 0.625, 0.3814, 0.2564, 0.5, 0.2564, 0.5, 0.625, 0.3814, 0.625, 0.3814, 0.2564, 0.5, 0.2564, 0.5, 0.625, 0.3814, 0.625, 0.3814, 0.2564, 0.5, 0.2564, 0.5, 0.625, 0.3814, 0.2564, 0.5, 0.2564, 0.5, 0.2564, 0.5, 0.2564, 0.5, 0.7436, 0.5, 0.7436, 0.5, 0.7436, 0.5, 0.7436, 0.5, 0.2564, 0.5, 0.2564, 0.5, 0.2564, 0.5, 0.2564, 0.5, 0.2564, 0.5, 0.2564, 0.5, 0.2564, 0.5, 0.2564, 0.5, 0.2564, 0.5, 0.625, 0.3814, 0.625, 0.3814, 0.2564, 0.5, 0.7436, 0.5, 0.7436, 0.5, 0.7436, 0.5, 0.7436, 0.5, 0.625, 0.3814, 0.2564, 0.5, 0.2564, 0.5, 0.625, 0.3814, 0.625, 0.3814, 0.2564, 0.5, 0.375, 0.5, 0.625, 0.5, 0.7436, 0.5, 0.7436, 0.5, 0.7436, 0.5, 0.7436, 0.5, 0.2564, 0.5, 0.625, 0.3814, 0.625, 0.3814, 0.2564, 0.5, 0.2564, 0.5, 0.625, 0.3814, 0.625, 0.5, 0.375, 0.5, 0.7436, 0.5, 0.7436, 0.5, 0.625, 0.5, 0.625, 0.5])
me_cube_019.materials.append(mat_material_001)
me_cube_019.update()
me_cube_020 = bpy.data.meshes.new('Cube.020')
me_cube_020.from_pydata([(0.1391, 0.837, -0.6), (0.1391, 0.837, 0.6), (0.837, -0.1391, -0.6), (0.837, -0.1391, 0.6), (-0.837, 0.1391, -0.6), (-0.837, 0.1391, 0.6), (-0.1391, -0.837, -0.6), (-0.1391, -0.837, 0.6)], [], [(0, 1, 3, 2), (2, 3, 7, 6), (6, 7, 5, 4), (4, 5, 1, 0), (2, 6, 4, 0), (7, 3, 1, 5)])
_uv = me_cube_020.uv_layers.new(name='UVMap')
_uv.uv.foreach_set('vector', [0.375, 0.0, 0.625, 0.0, 0.625, 0.25, 0.375, 0.25, 0.375, 0.25, 0.625, 0.25, 0.625, 0.5, 0.375, 0.5, 0.375, 0.5, 0.625, 0.5, 0.625, 0.75, 0.375, 0.75, 0.375, 0.75, 0.625, 0.75, 0.625, 1.0, 0.375, 1.0, 0.125, 0.5, 0.375, 0.5, 0.375, 0.75, 0.125, 0.75, 0.625, 0.5, 0.875, 0.5, 0.875, 0.75, 0.625, 0.75])
me_cube_020.materials.append(mat_material_001)
me_cube_020.update()
me_cube_021 = bpy.data.meshes.new('Cube.021')
me_cube_021.from_pydata([(-1.0, -1.0, -1.0), (-1.0, -1.0, 1.0), (-1.0, 1.0, -1.0), (-1.0, 1.0, 1.0), (1.0, -1.0, -1.0), (1.0, -1.0, 1.0), (1.0, 1.0, -1.0), (1.0, 1.0, 1.0)], [], [(0, 1, 3, 2), (2, 3, 7, 6), (6, 7, 5, 4), (4, 5, 1, 0), (2, 6, 4, 0), (7, 3, 1, 5)])
_uv = me_cube_021.uv_layers.new(name='UVMap')
_uv.uv.foreach_set('vector', [0.375, 0.0, 0.625, 0.0, 0.625, 0.25, 0.375, 0.25, 0.375, 0.25, 0.625, 0.25, 0.625, 0.5, 0.375, 0.5, 0.375, 0.5, 0.625, 0.5, 0.625, 0.75, 0.375, 0.75, 0.375, 0.75, 0.625, 0.75, 0.625, 1.0, 0.375, 1.0, 0.125, 0.5, 0.375, 0.5, 0.375, 0.75, 0.125, 0.75, 0.625, 0.5, 0.875, 0.5, 0.875, 0.75, 0.625, 0.75])
me_cube_021.materials.append(mat_material_001)
me_cube_021.update()
me_cube_022 = bpy.data.meshes.new('Cube.022')
me_cube_022.from_pydata([(-1.0, -1.0, -1.0), (-1.0, -1.0, 1.0), (-1.0, 1.0, -1.0), (-1.0, 1.0, 1.0), (1.0, -1.0, -1.0), (1.0, -1.0, 1.0), (1.0, 1.0, -1.0), (1.0, 1.0, 1.0)], [], [(0, 1, 3, 2), (2, 3, 7, 6), (6, 7, 5, 4), (4, 5, 1, 0), (2, 6, 4, 0), (7, 3, 1, 5)])
_uv = me_cube_022.uv_layers.new(name='UVMap')
_uv.uv.foreach_set('vector', [0.375, 0.0, 0.625, 0.0, 0.625, 0.25, 0.375, 0.25, 0.375, 0.25, 0.625, 0.25, 0.625, 0.5, 0.375, 0.5, 0.375, 0.5, 0.625, 0.5, 0.625, 0.75, 0.375, 0.75, 0.375, 0.75, 0.625, 0.75, 0.625, 1.0, 0.375, 1.0, 0.125, 0.5, 0.375, 0.5, 0.375, 0.75, 0.125, 0.75, 0.625, 0.5, 0.875, 0.5, 0.875, 0.75, 0.625, 0.75])
me_cube_022.materials.append(mat_material_001)
me_cube_022.update()
me_cube_025 = bpy.data.meshes.new('Cube.025')
me_cube_025.from_pydata([(-1.0, -1.0, -1.0), (-1.0, -1.0, 1.0), (-1.0, 1.0, -1.0), (-1.0, 1.0, 1.0), (1.0, -1.0, -1.0), (1.0, -1.0, 1.0), (1.0, 1.0, -1.0), (1.0, 1.0, 1.0), (-1.0, -1.0, -9.855), (-0.8497, -1.0, -9.855), (0.8497, 1.0, -1.0), (-0.8497, 1.0, -1.0), (-0.8497, -1.0, -1.0), (0.8497, -1.0, -1.0), (-0.8497, 1.0, -9.855), (-1.0, 1.0, -9.855), (-0.8497, -0.7617, -1.0), (-0.8497, 0.7617, -1.0), (-1.0, 0.7617, -1.0), (-1.0, -0.7617, -1.0), (1.0, -0.7617, -1.0), (1.0, 0.7617, -1.0), (0.8497, 0.7617, -1.0), (0.8497, -0.7617, -1.0), (1.0, 1.0, -9.855), (0.8497, 1.0, -9.855), (1.0, -1.0, -9.855), (0.8497, -1.0, -9.855), (-0.8497, -0.7617, -9.855), (-1.0, -0.7617, -9.855), (-1.0, 0.7617, -9.855), (-0.8497, 0.7617, -9.855), (1.0, -0.7617, -9.855), (0.8497, -0.7617, -9.855), (0.8497, 0.7617, -9.855), (1.0, 0.7617, -9.855)], [], [(22, 10, 25, 34), (25, 24, 35, 34), (10, 6, 24, 25), (10, 22, 23, 13, 12, 16, 17, 11), (4, 5, 1, 0, 12, 13), (7, 3, 1, 5), (2, 3, 7, 6, 10, 11), (0, 1, 3, 2, 18, 19), (11, 17, 31, 14), (6, 7, 5, 4, 20, 21), (16, 19, 18, 17), (20, 23, 22, 21), (12, 0, 8, 9), (33, 32, 26, 27), (15, 14, 31, 30), (29, 28, 9, 8), (23, 20, 32, 33), (4, 13, 27, 26), (13, 23, 33, 27), (6, 21, 35, 24), (21, 22, 34, 35), (20, 4, 26, 32), (0, 19, 29, 8), (19, 16, 28, 29), (16, 12, 9, 28), (2, 11, 14, 15), (18, 2, 15, 30), (17, 18, 30, 31)])
_uv = me_cube_025.uv_layers.new(name='UVMap')
_uv.uv.foreach_set('vector', [0.3562, 0.5298, 0.3562, 0.5, 0.3562, 0.5, 0.3562, 0.5298, 0.3562, 0.5, 0.375, 0.5, 0.375, 0.5298, 0.3562, 0.5298, 0.375, 0.4812, 0.375, 0.5, 0.375, 0.5, 0.375, 0.4812, 0.3562, 0.5, 0.3562, 0.5298, 0.3562, 0.7202, 0.3562, 0.75, 0.1438, 0.75, 0.1438, 0.7202, 0.1438, 0.5298, 0.1438, 0.5, 0.375, 0.75, 0.625, 0.75, 0.625, 1.0, 0.375, 1.0, 0.375, 0.9812, 0.375, 0.7688, 0.625, 0.5, 0.875, 0.5, 0.875, 0.75, 0.625, 0.75, 0.375, 0.25, 0.625, 0.25, 0.625, 0.5, 0.375, 0.5, 0.375, 0.4812, 0.375, 0.2688, 0.375, 0.0, 0.625, 0.0, 0.625, 0.25, 0.375, 0.25, 0.375, 0.2202, 0.375, 0.02979, 0.1438, 0.5, 0.1438, 0.5298, 0.1438, 0.5298, 0.1438, 0.5, 0.375, 0.5, 0.625, 0.5, 0.625, 0.75, 0.375, 0.75, 0.375, 0.7202, 0.375, 0.5298, 0.1438, 0.7202, 0.125, 0.7202, 0.125, 0.5298, 0.1438, 0.5298, 0.375, 0.7202, 0.3562, 0.7202, 0.3562, 0.5298, 0.375, 0.5298, 0.375, 0.9812, 0.375, 1.0, 0.375, 1.0, 0.375, 0.9812, 0.3562, 0.7202, 0.375, 0.7202, 0.375, 0.75, 0.3562, 0.75, 0.125, 0.5, 0.1438, 0.5, 0.1438, 0.5298, 0.125, 0.5298, 0.125, 0.7202, 0.1438, 0.7202, 0.1438, 0.75, 0.125, 0.75, 0.3562, 0.7202, 0.375, 0.7202, 0.375, 0.7202, 0.3562, 0.7202, 0.375, 0.75, 0.375, 0.7688, 0.375, 0.7688, 0.375, 0.75, 0.3562, 0.75, 0.3562, 0.7202, 0.3562, 0.7202, 0.3562, 0.75, 0.375, 0.5, 0.375, 0.5298, 0.375, 0.5298, 0.375, 0.5, 0.375, 0.5298, 0.3562, 0.5298, 0.3562, 0.5298, 0.375, 0.5298, 0.375, 0.7202, 0.375, 0.75, 0.375, 0.75, 0.375, 0.7202, 0.375, 0.0, 0.375, 0.02979, 0.375, 0.02979, 0.375, 0.0, 0.125, 0.7202, 0.1438, 0.7202, 0.1438, 0.7202, 0.125, 0.7202, 0.1438, 0.7202, 0.1438, 0.75, 0.1438, 0.75, 0.1438, 0.7202, 0.375, 0.25, 0.375, 0.2688, 0.375, 0.2688, 0.375, 0.25, 0.375, 0.2202, 0.375, 0.25, 0.375, 0.25, 0.375, 0.2202, 0.1438, 0.5298, 0.125, 0.5298, 0.125, 0.5298, 0.1438, 0.5298])
me_cube_025.materials.append(mat_material_001)
me_cube_025.update()

# ---- curves / text
txt_text = bpy.data.curves.new('Text', 'FONT')
txt_text.dimensions = '2D'
txt_text.body = 'Interactions'
txt_text.materials.append(mat_text)
txt_text.align_x = 'CENTER'
txt_text_001 = bpy.data.curves.new('Text.001', 'FONT')
txt_text_001.dimensions = '2D'
txt_text_001.body = 'Items'
txt_text_001.materials.append(mat_text)
txt_text_001.align_x = 'CENTER'
txt_text_002 = bpy.data.curves.new('Text.002', 'FONT')
txt_text_002.dimensions = '2D'
txt_text_002.body = 'Door\n(Required: Key)'
txt_text_002.materials.append(mat_sub_text)
txt_text_002.align_x = 'CENTER'
txt_text_003 = bpy.data.curves.new('Text.003', 'FONT')
txt_text_003.dimensions = '2D'
txt_text_003.body = 'Trap'
txt_text_003.materials.append(mat_sub_text)
txt_text_003.align_x = 'CENTER'
txt_text_004 = bpy.data.curves.new('Text.004', 'FONT')
txt_text_004.dimensions = '2D'
txt_text_004.body = 'Combination\nLock'
txt_text_004.materials.append(mat_sub_text)
txt_text_004.align_x = 'CENTER'
txt_text_005 = bpy.data.curves.new('Text.005', 'FONT')
txt_text_005.dimensions = '2D'
txt_text_005.body = 'Mesh Cut\n(Required: Bolt Cutters)'
txt_text_005.materials.append(mat_sub_text)
txt_text_005.align_x = 'CENTER'

# ---- objects
ob_cube = bpy.data.objects.new('Cube', me_cube)
ob_cube_001 = bpy.data.objects.new('Cube.001', me_cube_001)
ob_cube_002 = bpy.data.objects.new('Cube.002', me_cube_002)
ob_cube_003 = bpy.data.objects.new('Cube.003', me_cube_003)
ob_cube_004 = bpy.data.objects.new('Cube.004', me_cube_004)
ob_cube_005 = bpy.data.objects.new('Cube.005', me_cube_005)
ob_cube_006 = bpy.data.objects.new('Cube.006', me_cube_006)
ob_cube_007 = bpy.data.objects.new('Cube.007', me_cube_007)
ob_cube_008 = bpy.data.objects.new('Cube.008', me_cube_008)
ob_cube_009 = bpy.data.objects.new('Cube.009', me_cube_009)
ob_cube_010 = bpy.data.objects.new('Cube.010', me_cube_010)
ob_cube_012 = bpy.data.objects.new('Cube.012', me_cube_012)
ob_cube_013 = bpy.data.objects.new('Cube.013', me_cube_013)
ob_cube_014 = bpy.data.objects.new('Cube.014', me_cube_014)
ob_cube_015 = bpy.data.objects.new('Cube.015', me_cube_015)
ob_cube_011 = bpy.data.objects.new('Cube.011', me_cube_011)
ob_cube_016 = bpy.data.objects.new('Cube.016', me_cube_016)
ob_cube_017 = bpy.data.objects.new('Cube.017', me_cube_017)
ob_cube_018 = bpy.data.objects.new('Cube.018', me_cube_018)
ob_cube_023 = bpy.data.objects.new('Cube.023', me_cube_023)
ob_cube_024 = bpy.data.objects.new('Cube.024', me_cube_024)
ob_cube_027 = bpy.data.objects.new('Cube.027', me_cube_027)
ob_cube_028 = bpy.data.objects.new('Cube.028', me_cube_028)
ob_cube_029 = bpy.data.objects.new('Cube.029', me_cube_029)
ob_cube_030 = bpy.data.objects.new('Cube.030', me_cube_030)
ob_cube_032 = bpy.data.objects.new('Cube.032', me_cube_032)
ob_cube_033 = bpy.data.objects.new('Cube.033', me_cube_033)
ob_cube_034 = bpy.data.objects.new('Cube.034', me_cube_034)
ob_cube_035 = bpy.data.objects.new('Cube.035', me_cube_035)
ob_cube_036 = bpy.data.objects.new('Cube.036', me_cube_036)
ob_cube_037 = bpy.data.objects.new('Cube.037', me_cube_037)
ob_cube_038 = bpy.data.objects.new('Cube.038', me_cube_038)
ob_cube_039 = bpy.data.objects.new('Cube.039', me_cube_039)
ob_text = bpy.data.objects.new('Text', txt_text)
ob_text_001 = bpy.data.objects.new('Text.001', txt_text_001)
ob_text_002 = bpy.data.objects.new('Text.002', txt_text_002)
ob_text_003 = bpy.data.objects.new('Text.003', txt_text_003)
ob_text_004 = bpy.data.objects.new('Text.004', txt_text_004)
ob_text_005 = bpy.data.objects.new('Text.005', txt_text_005)
ob_cube_019 = bpy.data.objects.new('Cube.019', me_cube_019)
ob_cube_020 = bpy.data.objects.new('Cube.020', me_cube_020)
ob_cube_021 = bpy.data.objects.new('Cube.021', me_cube_021)
ob_cube_022 = bpy.data.objects.new('Cube.022', me_cube_022)
ob_cube_025 = bpy.data.objects.new('Cube.025', me_cube_025)

# ---- transforms, parenting, visibility, modifiers, constraints
ob_cube.location = (0.0, 0.0, 0.0)
ob_cube.lock_rotations_4d = False
ob_cube.empty_display_type = 'ARROWS'
ob_cube.lineart.crease_threshold = 0.0
ob_cube_001.location = (0.06154, -15.0, 4.062)
ob_cube_002.location = (-6.0, 4.0, 2.0)
ob_cube_003.location = (6.0, -4.0, 1.941)
ob_cube_004.location = (-8.787, -8.396, 1.5)
ob_cube_005.location = (8.043, 4.608, 1.5)
ob_cube_006.location = (-6.062, -15.0, 4.062)
ob_cube_007.location = (-7.385, -11.92, 1.949)
ob_cube_008.location = (-14.75, -2.385, 1.755)
ob_cube_009.location = (-14.75, -0.3848, 1.814)
ob_cube_010.location = (-20.89, 3.336, 1.941)
ob_cube_012.location = (-16.22, -17.98, 1.941)
ob_cube_013.location = (-25.92, -7.807, 1.5)
ob_cube_014.location = (14.08, -23.65, 1.5)
ob_cube_015.location = (-3.829, -29.82, 1.941)
ob_cube_011.location = (-14.75, 10.58, 1.941)
_m = ob_cube_011.modifiers.new('Array', 'ARRAY')
_m.count = 6
_m.relative_offset_displace = (-4.0, 0.0, 0.0)
ob_cube_016.location = (17.77, 8.548, 1.941)
ob_cube_017.location = (24.06, -4.025, 1.5)
ob_cube_018.location = (-7.276, 25.67, 1.941)
ob_cube_023.location = (0.6798, 18.36, 1.5)
_m = ob_cube_023.modifiers.new('Array', 'ARRAY')
_m.count = 4
_m.relative_offset_displace = (0.0, 2.0, 0.0)
ob_cube_024.location = (-6.809, 18.63, 1.5)
ob_cube_027.location = (-21.02, 23.81, 4.062)
ob_cube_027.rotation_euler = (0.0, -0.0, 5.38)
ob_cube_028.location = (-24.82, 28.62, 4.062)
ob_cube_028.rotation_euler = (0.0, -0.0, 5.38)
ob_cube_029.location = (6.364, 54.76, 2.0)
ob_cube_029.rotation_euler = (0.0, -0.0, 5.38)
ob_cube_030.location = (0.3823, 42.04, 1.5)
ob_cube_030.rotation_euler = (0.0, -0.0, 5.38)
ob_cube_032.location = (10.3, 47.98, 1.5)
ob_cube_032.rotation_euler = (0.0, -0.0, 5.38)
ob_cube_033.location = (1.125, 50.03, 1.5)
ob_cube_033.rotation_euler = (0.0, -0.0, 5.38)
ob_cube_034.location = (15.28, 51.09, 1.5)
ob_cube_034.rotation_euler = (0.0, -0.0, 5.38)
ob_cube_035.location = (-13.82, 32.73, 1.5)
ob_cube_035.rotation_euler = (0.0, -0.0, -0.4321)
ob_cube_036.location = (-10.8, 37.76, 1.5)
ob_cube_036.rotation_euler = (0.0, -0.0, -0.4321)
ob_cube_037.location = (-11.95, 46.84, 1.5)
ob_cube_037.rotation_euler = (0.0, -0.0, -1.67)
ob_cube_038.location = (-6.209, 45.63, 1.5)
ob_cube_038.rotation_euler = (0.0, -0.0, -1.67)
ob_cube_039.location = (-3.947, 38.58, 2.0)
ob_cube_039.rotation_euler = (0.0, -0.0, -0.8372)
ob_text.location = (12.76, 22.58, 11.97)
ob_text.rotation_euler = (1.571, -7.521e-08, -1.571)
ob_text.scale = (2.99, 2.99, 2.99)
ob_text_001.location = (0.8859, 21.64, 5.738)
ob_text_001.rotation_euler = (1.571, -7.521e-08, 1.571)
ob_text_002.location = (12.76, 23.79, 7.227)
ob_text_002.rotation_euler = (1.571, -7.521e-08, -1.571)
ob_text_003.location = (12.76, 14.59, 5.834)
ob_text_003.rotation_euler = (1.571, -7.521e-08, -1.571)
ob_text_004.location = (12.76, 8.609, 5.834)
ob_text_004.rotation_euler = (1.571, -7.521e-08, -1.571)
ob_text_005.location = (12.76, 35.42, 8.267)
ob_text_005.rotation_euler = (1.571, -7.521e-08, -1.571)
ob_cube_019.location = (41.61, 9.441, 2.728)
ob_cube_019.scale = (1.0, 1.0, 1.875)
ob_cube_020.location = (62.03, 24.83, 1.5)
ob_cube_021.location = (51.95, 19.71, 1.941)
ob_cube_021.rotation_euler = (0.0, -0.0, 0.4972)
ob_cube_022.location = (59.89, 13.78, 1.941)
ob_cube_022.rotation_euler = (0.0, -0.0, 0.4972)
ob_cube_025.location = (55.39, 30.87, 2.489)
ob_cube_025.scale = (2.562, 1.0, 0.1642)

# ---- collection membership
col_collection.objects.link(ob_cube)
col_collection.objects.link(ob_cube_001)
col_collection.objects.link(ob_cube_002)
col_collection.objects.link(ob_cube_003)
col_collection.objects.link(ob_cube_004)
col_collection.objects.link(ob_cube_005)
col_collection.objects.link(ob_cube_006)
col_collection.objects.link(ob_cube_007)
col_collection.objects.link(ob_cube_008)
col_collection.objects.link(ob_cube_009)
col_collection.objects.link(ob_cube_010)
col_collection.objects.link(ob_cube_012)
col_collection.objects.link(ob_cube_013)
col_collection.objects.link(ob_cube_014)
col_collection.objects.link(ob_cube_015)
col_collection.objects.link(ob_cube_011)
col_collection.objects.link(ob_cube_016)
col_collection.objects.link(ob_cube_017)
col_collection.objects.link(ob_cube_018)
col_collection.objects.link(ob_cube_023)
col_collection.objects.link(ob_cube_024)
col_collection.objects.link(ob_cube_027)
col_collection.objects.link(ob_cube_028)
col_collection.objects.link(ob_cube_029)
col_collection.objects.link(ob_cube_030)
col_collection.objects.link(ob_cube_032)
col_collection.objects.link(ob_cube_033)
col_collection.objects.link(ob_cube_034)
col_collection.objects.link(ob_cube_035)
col_collection.objects.link(ob_cube_036)
col_collection.objects.link(ob_cube_037)
col_collection.objects.link(ob_cube_038)
col_collection.objects.link(ob_cube_039)
col_collection.objects.link(ob_text)
col_collection.objects.link(ob_text_001)
col_collection.objects.link(ob_text_002)
col_collection.objects.link(ob_text_003)
col_collection.objects.link(ob_text_004)
col_collection.objects.link(ob_text_005)
col_collection.objects.link(ob_cube_019)
col_collection.objects.link(ob_cube_020)
col_collection.objects.link(ob_cube_021)
col_collection.objects.link(ob_cube_022)
col_collection.objects.link(ob_cube_025)

# ---- scene / render settings (as saved in the file)
scene.frame_start = 1; scene.frame_end = 250; scene.frame_set(1)
scene.render.engine = 'BLENDER_EEVEE_NEXT'
bpy.context.view_layer.update()

# ---- added for rendering (the .blend has no active camera and no usable light): camera, sun
cam_auto = bpy.data.cameras.new('AutoCamera')
cam_auto.lens = 50.0
cam_auto.sensor_width = 36.0
cam_auto.clip_end = 3915.82
ob_auto_camera = bpy.data.objects.new('AutoCamera', cam_auto)
scene.collection.objects.link(ob_auto_camera)
ob_auto_camera.location = (223.124, -267.749, 185.006)
ob_auto_camera.rotation_euler = (1.09748, -7.21219e-08, 0.694738)
scene.camera = ob_auto_camera
light_auto_sun = bpy.data.lights.new('AutoSun', 'SUN')
light_auto_sun.energy = 3.0
light_auto_sun.angle = 0.0523599
ob_auto_sun = bpy.data.objects.new('AutoSun', light_auto_sun)
scene.collection.objects.link(ob_auto_sun)
ob_auto_sun.rotation_euler = (0.872665, 0.174533, 0.523599)
bpy.context.view_layer.update()
